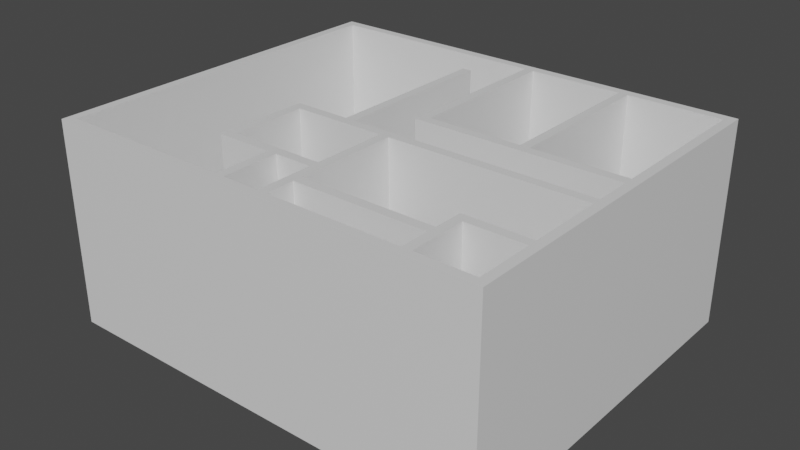 # Source: FloorPlan.blend  (saved by Blender 2.83.19; exported with 4.5.12 LTS)
import bpy
from mathutils import Matrix  # noqa: F401  (used for matrix-valued properties, if any)

bpy.ops.wm.read_factory_settings(use_empty=True)
scene = bpy.context.scene
scene.name = 'Scene'

# ---- collections
col_collection = bpy.data.collections.new('Collection'); scene.collection.children.link(col_collection)

# ---- materials (node trees are filled in below, after node groups)
mat_material = bpy.data.materials.new('Material')
mat_material.alpha_threshold = 0.0
mat_material.use_transparent_shadow = False
mat_material.line_color = (0.0, 0.0, 0.0, 1.0)

# ---- material node trees
mat_material.use_nodes = True; mat_material.node_tree.nodes.clear()
_N = mat_material.node_tree.nodes; _L = mat_material.node_tree.links
n0 = _N.new('ShaderNodeOutputMaterial'); n0.name = 'Material Output'; n0.location = (300, 300)
n1 = _N.new('ShaderNodeBsdfPrincipled'); n1.name = 'Principled BSDF'; n1.location = (10, 300)
n1.distribution = 'GGX'
n1.subsurface_method = 'BURLEY'
n1.inputs[2].default_value = 0.4
n1.inputs[3].default_value = 1.45
n1.inputs[27].default_value = (0.0, 0.0, 0.0, 1.0)
n1.inputs[28].default_value = 1.0
_L.new(n1.outputs[0], n0.inputs[0])
n0.is_active_output = True

# ---- world
world_world = bpy.data.worlds.new('World'); scene.world = world_world
world_world.use_nodes = True; world_world.node_tree.nodes.clear()
_N = world_world.node_tree.nodes; _L = world_world.node_tree.links
n0 = _N.new('ShaderNodeOutputWorld'); n0.name = 'World Output'; n0.location = (300, 300)
n1 = _N.new('ShaderNodeBackground'); n1.name = 'Background'; n1.location = (10, 300)
n1.inputs[0].default_value = (0.05088, 0.05088, 0.05088, 1.0)
_L.new(n1.outputs[0], n0.inputs[0])
n0.is_active_output = True
world_world.color = (0.05088, 0.05088, 0.05088)
world_world.use_sun_shadow = False
world_world.sun_shadow_jitter_overblur = 0.0

# ---- meshes
me_cube = bpy.data.meshes.new('Cube')
me_cube.from_pydata([(1.0, 1.0, 1.0), (1.0, 1.0, -1.0), (1.0, -1.0, 1.0), (1.0, -1.0, -1.0), (-1.0, 1.0, 1.0), (-1.0, 1.0, -1.0), (-1.0, -1.0, 1.0), (-1.0, -1.0, -1.0), (-0.9583, 1.0, -1.0), (-0.9583, -1.0, 1.0), (-0.9583, -1.0, -1.0), (-0.9583, 1.0, 1.0), (0.9583, -1.0, -1.0), (0.9583, 1.0, 1.0), (0.9583, 1.0, -1.0), (0.9583, -1.0, 1.0), (-1.0, 0.95, -1.0), (1.0, 0.95, 1.0), (-1.0, 0.95, 1.0), (1.0, 0.95, -1.0), (-0.9583, 0.95, -1.0), (-0.9583, 0.95, 1.0), (0.9583, 0.95, 1.0), (0.9583, 0.95, -1.0), (-1.0, -0.9532, -1.0), (1.0, -0.9532, 1.0), (-0.9583, -0.9532, -1.0), (-0.9583, -0.9532, 1.0), (0.9583, -0.9532, 1.0), (0.9583, -0.9532, -1.0), (-1.0, -0.9532, 1.0), (1.0, -0.9532, -1.0), (0.7083, 1.0, -1.0), (0.7083, -1.0, 1.0), (0.7083, -1.0, -1.0), (0.7083, 1.0, 1.0), (0.7083, 0.95, -1.0), (0.7083, 0.95, 1.0), (0.7083, -0.9532, -1.0), (0.7083, -0.9532, 1.0), (0.6667, 1.0, -1.0), (0.6667, -1.0, 1.0), (0.6667, 0.95, -1.0), (0.6667, -0.9532, -1.0), (0.6667, -1.0, -1.0), (0.6667, 1.0, 1.0), (0.6667, 0.95, 1.0), (0.6667, -0.9532, 1.0), (-1.0, -0.65, 1.0), (1.0, -0.65, -1.0), (-1.0, -0.65, -1.0), (1.0, -0.65, 1.0), (-0.9583, -0.65, -1.0), (-0.9583, -0.65, 1.0), (0.9583, -0.65, 1.0), (0.9583, -0.65, -1.0), (0.7083, -0.65, 1.0), (0.7083, -0.65, -1.0), (0.6667, -0.65, -1.0), (0.6667, -0.65, 1.0), (-1.0, -0.6, 1.0), (1.0, -0.6, -1.0), (-1.0, -0.6, -1.0), (1.0, -0.6, 1.0), (-0.9583, -0.6, -1.0), (-0.9583, -0.6, 1.0), (0.9583, -0.6, 1.0), (0.9583, -0.6, -1.0), (0.7083, -0.6, 1.0), (0.7083, -0.6, -1.0), (0.6667, -0.6, -1.0), (0.6667, -0.6, 1.0), (-1.0, -0.2, 1.0), (1.0, -0.2, -1.0), (-1.0, -0.2, -1.0), (1.0, -0.2, 1.0), (-0.9583, -0.2, -1.0), (-0.9583, -0.2, 1.0), (0.9583, -0.2, 1.0), (0.9583, -0.2, -1.0), (0.7083, -0.2, 1.0), (0.7083, -0.2, -1.0), (0.6667, -0.2, -1.0), (0.6667, -0.2, 1.0), (-1.0, -0.15, 1.0), (1.0, -0.15, -1.0), (-1.0, -0.15, -1.0), (1.0, -0.15, 1.0), (-0.9583, -0.15, -1.0), (-0.9583, -0.15, 1.0), (0.9583, -0.15, 1.0), (0.9583, -0.15, -1.0), (0.7083, -0.15, 1.0), (0.7083, -0.15, -1.0), (0.6667, -0.15, -1.0), (0.6667, -0.15, 1.0), (-1.0, 0.05, 1.0), (1.0, 0.05, -1.0), (-1.0, 0.05, -1.0), (1.0, 0.05, 1.0), (-0.9583, 0.05, -1.0), (-0.9583, 0.05, 1.0), (0.9583, 0.05, 1.0), (0.9583, 0.05, -1.0), (0.7083, 0.05, 1.0), (0.7083, 0.05, -1.0), (0.6667, 0.05, -1.0), (0.6667, 0.05, 1.0), (-1.0, 0.1, 1.0), (1.0, 0.1, -1.0), (-1.0, 0.1, -1.0), (1.0, 0.1, 1.0), (-0.9583, 0.1, -1.0), (-0.9583, 0.1, 1.0), (0.9583, 0.1, 1.0), (0.9583, 0.1, -1.0), (0.7083, 0.1, 1.0), (0.7083, 0.1, -1.0), (0.6667, 0.1, -1.0), (0.6667, 0.1, 1.0), (0.5417, 1.0, -1.0), (0.5417, -1.0, 1.0), (0.5417, 0.95, -1.0), (0.5417, -0.9532, -1.0), (0.5417, -1.0, -1.0), (0.5417, 1.0, 1.0), (0.5417, 0.95, 1.0), (0.5417, -0.9532, 1.0), (0.5417, -0.65, -1.0), (0.5417, -0.65, 1.0), (0.5417, -0.6, 1.0), (0.5417, -0.6, -1.0), (0.5417, -0.2, -1.0), (0.5417, -0.2, 1.0), (0.5417, -0.15, 1.0), (0.5417, -0.15, -1.0), (0.5417, 0.05, -1.0), (0.5417, 0.05, 1.0), (0.5417, 0.1, 1.0), (0.5417, 0.1, -1.0), (0.5, 1.0, -1.0), (0.5, -1.0, 1.0), (0.5, 0.95, -1.0), (0.5, -0.9532, -1.0), (0.5, -0.65, -1.0), (0.5, -0.6, -1.0), (0.5, -0.2, -1.0), (0.5, -0.15, -1.0), (0.5, 0.05, -1.0), (0.5, 0.1, -1.0), (0.5, -1.0, -1.0), (0.5, 1.0, 1.0), (0.5, 0.95, 1.0), (0.5, -0.9532, 1.0), (0.5, -0.65, 1.0), (0.5, -0.6, 1.0), (0.5, -0.2, 1.0), (0.5, -0.15, 1.0), (0.5, 0.05, 1.0), (0.5, 0.1, 1.0), (0.08333, 1.0, -1.0), (0.08333, -1.0, 1.0), (0.08333, 0.95, -1.0), (0.08333, -0.9532, -1.0), (0.08333, -0.65, -1.0), (0.08333, -0.6, -1.0), (0.08333, -0.2, -1.0), (0.08333, -0.15, -1.0), (0.08333, 0.05, -1.0), (0.08333, 0.1, -1.0), (0.08333, -1.0, -1.0), (0.08333, 1.0, 1.0), (0.08333, 0.95, 1.0), (0.08333, -0.9532, 1.0), (0.08333, -0.65, 1.0), (0.08333, -0.6, 1.0), (0.08333, -0.2, 1.0), (0.08333, -0.15, 1.0), (0.08333, 0.05, 1.0), (0.08333, 0.1, 1.0), (0.04167, 1.0, -1.0), (0.04167, -1.0, 1.0), (0.04167, 0.95, -1.0), (0.04167, -0.9532, -1.0), (0.04167, -0.65, -1.0), (0.04167, -0.6, -1.0), (0.04167, -0.2, -1.0), (0.04167, -0.15, -1.0), (0.04167, 0.05, -1.0), (0.04167, 0.1, -1.0), (0.04167, -1.0, -1.0), (0.04167, 1.0, 1.0), (0.04167, 0.95, 1.0), (0.04167, -0.9532, 1.0), (0.04167, -0.65, 1.0), (0.04167, -0.6, 1.0), (0.04167, -0.2, 1.0), (0.04167, -0.15, 1.0), (0.04167, 0.05, 1.0), (0.04167, 0.1, 1.0), (-1.0, -0.8, -1.0), (1.0, -0.8, 1.0), (-0.9583, -0.8, -1.0), (-0.9583, -0.8, 1.0), (0.9583, -0.8, 1.0), (0.9583, -0.8, -1.0), (0.7083, -0.8, 1.0), (0.7083, -0.8, -1.0), (0.6667, -0.8, -1.0), (0.6667, -0.8, 1.0), (-1.0, -0.8, 1.0), (1.0, -0.8, -1.0), (0.5417, -0.8, -1.0), (0.5417, -0.8, 1.0), (0.5, -0.8, -1.0), (0.5, -0.8, 1.0), (0.08333, -0.8, -1.0), (0.08333, -0.8, 1.0), (0.04167, -0.8, -1.0), (0.04167, -0.8, 1.0), (-0.08333, 1.0, -1.0), (-0.08333, -1.0, 1.0), (-0.08333, 0.95, -1.0), (-0.08333, -0.9532, -1.0), (-0.08333, -0.65, -1.0), (-0.08333, -0.6, -1.0), (-0.08333, -0.2, -1.0), (-0.08333, -0.15, -1.0), (-0.08333, 0.05, -1.0), (-0.08333, 0.1, -1.0), (-0.08333, -1.0, -1.0), (-0.08333, 1.0, 1.0), (-0.08333, 0.95, 1.0), (-0.08333, -0.9532, 1.0), (-0.08333, -0.65, 1.0), (-0.08333, -0.6, 1.0), (-0.08333, -0.2, 1.0), (-0.08333, -0.15, 1.0), (-0.08333, 0.05, 1.0), (-0.08333, 0.1, 1.0), (-0.08333, -0.8, -1.0), (-0.08333, -0.8, 1.0), (-0.125, 1.0, -1.0), (-0.125, -1.0, 1.0), (-0.125, 0.95, -1.0), (-0.125, -0.9532, -1.0), (-0.125, -0.65, -1.0), (-0.125, -0.6, -1.0), (-0.125, -0.2, -1.0), (-0.125, -0.15, -1.0), (-0.125, 0.05, -1.0), (-0.125, 0.1, -1.0), (-0.125, -0.8, -1.0), (-0.125, -1.0, -1.0), (-0.125, 1.0, 1.0), (-0.125, 0.95, 1.0), (-0.125, -0.9532, 1.0), (-0.125, -0.65, 1.0), (-0.125, -0.6, 1.0), (-0.125, -0.2, 1.0), (-0.125, -0.15, 1.0), (-0.125, 0.05, 1.0), (-0.125, 0.1, 1.0), (-0.125, -0.8, 1.0), (-0.375, 1.0, -1.0), (-0.375, -1.0, 1.0), (-0.375, 0.95, -1.0), (-0.375, -0.9532, -1.0), (-0.375, -0.65, -1.0), (-0.375, -0.6, -1.0), (-0.375, -0.2, -1.0), (-0.375, -0.15, -1.0), (-0.375, 0.05, -1.0), (-0.375, 0.1, -1.0), (-0.375, -0.8, -1.0), (-0.375, -1.0, -1.0), (-0.375, 1.0, 1.0), (-0.375, 0.95, 1.0), (-0.375, -0.9532, 1.0), (-0.375, -0.65, 1.0), (-0.375, -0.6, 1.0), (-0.375, -0.2, 1.0), (-0.375, -0.15, 1.0), (-0.375, 0.05, 1.0), (-0.375, 0.1, 1.0), (-0.375, -0.8, 1.0), (-0.4167, 1.0, -1.0), (-0.4167, -1.0, 1.0), (-0.4167, 0.95, -1.0), (-0.4167, -0.9532, -1.0), (-0.4167, -0.65, -1.0), (-0.4167, -0.6, -1.0), (-0.4167, -0.2, -1.0), (-0.4167, -0.15, -1.0), (-0.4167, 0.05, -1.0), (-0.4167, 0.1, -1.0), (-0.4167, -0.8, -1.0), (-0.4167, -1.0, -1.0), (-0.4167, 1.0, 1.0), (-0.4167, 0.95, 1.0), (-0.4167, -0.9532, 1.0), (-0.4167, -0.65, 1.0), (-0.4167, -0.6, 1.0), (-0.4167, -0.2, 1.0), (-0.4167, -0.15, 1.0), (-0.4167, 0.05, 1.0), (-0.4167, 0.1, 1.0), (-0.4167, -0.8, 1.0), (-1.0, -0.7, 1.0), (1.0, -0.7, -1.0), (-1.0, -0.7, -1.0), (1.0, -0.7, 1.0), (-0.9583, -0.7, -1.0), (-0.9583, -0.7, 1.0), (0.9583, -0.7, 1.0), (0.9583, -0.7, -1.0), (0.7083, -0.7, 1.0), (0.7083, -0.7, -1.0), (0.6667, -0.7, -1.0), (0.6667, -0.7, 1.0), (0.5417, -0.7, -1.0), (0.5417, -0.7, 1.0), (0.5, -0.7, -1.0), (0.5, -0.7, 1.0), (0.08333, -0.7, -1.0), (0.08333, -0.7, 1.0), (0.04167, -0.7, -1.0), (0.04167, -0.7, 1.0), (-0.08333, -0.7, 1.0), (-0.08333, -0.7, -1.0), (-0.125, -0.7, -1.0), (-0.125, -0.7, 1.0), (-0.375, -0.7, -1.0), (-0.375, -0.7, 1.0), (-0.4167, -0.7, -1.0), (-0.4167, -0.7, 1.0), (-1.0, -0.75, -1.0), (1.0, -0.75, 1.0), (-0.9583, -0.75, -1.0), (-0.9583, -0.75, 1.0), (0.9583, -0.75, 1.0), (0.9583, -0.75, -1.0), (0.7083, -0.75, 1.0), (0.7083, -0.75, -1.0), (0.6667, -0.75, -1.0), (0.6667, -0.75, 1.0), (0.5417, -0.75, -1.0), (0.5417, -0.75, 1.0), (0.5, -0.75, -1.0), (0.5, -0.75, 1.0), (0.08333, -0.75, -1.0), (0.08333, -0.75, 1.0), (0.04167, -0.75, -1.0), (0.04167, -0.75, 1.0), (-0.08333, -0.75, 1.0), (-0.08333, -0.75, -1.0), (-0.125, -0.75, -1.0), (-0.125, -0.75, 1.0), (-0.375, -0.75, -1.0), (-0.375, -0.75, 1.0), (-0.4167, -0.75, -1.0), (-0.4167, -0.75, 1.0), (-1.0, -0.75, 1.0), (1.0, -0.75, -1.0), (-1.0, 0.75, 1.0), (1.0, 0.75, -1.0), (-1.0, 0.75, -1.0), (1.0, 0.75, 1.0), (-0.9583, 0.75, -1.0), (-0.9583, 0.75, 1.0), (0.9583, 0.75, 1.0), (0.9583, 0.75, -1.0), (0.7083, 0.75, 1.0), (0.7083, 0.75, -1.0), (0.6667, 0.75, -1.0), (0.6667, 0.75, 1.0), (0.5417, 0.75, -1.0), (0.5417, 0.75, 1.0), (0.5, 0.75, -1.0), (0.5, 0.75, 1.0), (0.08333, 0.75, -1.0), (0.08333, 0.75, 1.0), (0.04167, 0.75, -1.0), (0.04167, 0.75, 1.0), (-0.08333, 0.75, -1.0), (-0.08333, 0.75, 1.0), (-0.125, 0.75, -1.0), (-0.125, 0.75, 1.0), (-0.375, 0.75, -1.0), (-0.375, 0.75, 1.0), (-0.4167, 0.75, -1.0), (-0.4167, 0.75, 1.0), (-0.1667, -1.0, -1.0), (-0.1667, 1.0, 1.0), (-0.1667, 0.95, 1.0), (-0.1667, -0.9532, 1.0), (-0.1667, -0.65, 1.0), (-0.1667, -0.6, 1.0), (-0.1667, -0.2, 1.0), (-0.1667, -0.15, 1.0), (-0.1667, 0.05, 1.0), (-0.1667, 0.1, 1.0), (-0.1667, -0.8, 1.0), (-0.1667, 1.0, -1.0), (-0.1667, -1.0, 1.0), (-0.1667, 0.95, -1.0), (-0.1667, -0.9532, -1.0), (-0.1667, -0.65, -1.0), (-0.1667, -0.6, -1.0), (-0.1667, -0.2, -1.0), (-0.1667, -0.15, -1.0), (-0.1667, 0.05, -1.0), (-0.1667, 0.1, -1.0), (-0.1667, -0.8, -1.0), (-0.1667, -0.7, 1.0), (-0.1667, -0.7, -1.0), (-0.1667, -0.75, 1.0), (-0.1667, -0.75, -1.0), (-0.1667, 0.75, 1.0), (-0.1667, 0.75, -1.0), (-0.9583, -1.0, 21.0), (-1.0, -1.0, 21.0), (1.0, -0.9532, 21.0), (1.0, -1.0, 21.0), (-1.0, 0.95, 21.0), (-1.0, 1.0, 21.0), (0.9583, 1.0, 21.0), (1.0, 1.0, 21.0), (-0.4167, -1.0, 21.0), (-0.9583, 1.0, 21.0), (-0.9583, -0.9532, 21.0), (0.7083, 1.0, 21.0), (0.9583, -1.0, 21.0), (0.9583, -0.9532, 21.0), (1.0, 0.95, 21.0), (-1.0, 0.75, 21.0), (-0.9583, 0.95, 21.0), (0.9583, 0.95, 21.0), (0.7083, 0.95, 21.0), (1.0, -0.8, 21.0), (-0.9583, -0.8, 21.0), (0.9583, -0.8, 21.0), (-1.0, -0.9532, 21.0), (0.7083, -0.9532, 21.0), (0.7083, -1.0, 21.0), (0.6667, 1.0, 21.0), (0.6667, 0.95, 21.0), (0.6667, -0.9532, 21.0), (0.7083, -0.8, 21.0), (0.6667, -1.0, 21.0), (0.5417, 1.0, 21.0), (0.5417, 0.95, 21.0), (0.5417, -0.9532, 21.0), (0.6667, -0.8, 21.0), (-1.0, -0.7, 21.0), (-1.0, -0.65, 21.0), (1.0, -0.6, 21.0), (1.0, -0.65, 21.0), (-0.9583, -0.6, 21.0), (-0.9583, -0.65, 21.0), (0.9583, -0.6, 21.0), (0.9583, -0.65, 21.0), (0.7083, -0.6, 21.0), (0.7083, -0.65, 21.0), (0.6667, -0.6, 21.0), (0.6667, -0.65, 21.0), (-1.0, -0.6, 21.0), (1.0, -0.2, 21.0), (-0.9583, -0.2, 21.0), (0.9583, -0.2, 21.0), (-1.0, -0.2, 21.0), (1.0, -0.15, 21.0), (-0.9583, -0.15, 21.0), (0.9583, -0.15, 21.0), (0.7083, -0.15, 21.0), (0.7083, -0.2, 21.0), (0.6667, -0.15, 21.0), (0.6667, -0.2, 21.0), (0.5417, -0.2, 21.0), (-1.0, -0.15, 21.0), (1.0, 0.05, 21.0), (-0.9583, 0.05, 21.0), (0.9583, 0.05, 21.0), (0.5417, -0.15, 21.0), (-1.0, 0.05, 21.0), (1.0, 0.1, 21.0), (-0.9583, 0.1, 21.0), (0.9583, 0.1, 21.0), (0.7083, 0.1, 21.0), (0.7083, 0.05, 21.0), (0.6667, 0.1, 21.0), (0.6667, 0.05, 21.0), (0.5417, 0.05, 21.0), (-1.0, 0.1, 21.0), (1.0, 0.75, 21.0), (-0.9583, 0.75, 21.0), (0.9583, 0.75, 21.0), (0.5417, 0.1, 21.0), (0.5417, -1.0, 21.0), (0.5, 1.0, 21.0), (0.5, 0.95, 21.0), (0.5, -0.9532, 21.0), (0.5, -0.2, 21.0), (0.5, -0.15, 21.0), (0.5, 0.05, 21.0), (0.5, 0.1, 21.0), (0.5417, 0.75, 21.0), (0.5, -1.0, 21.0), (0.08333, 1.0, 21.0), (0.08333, 0.95, 21.0), (0.08333, -0.9532, 21.0), (0.08333, -0.2, 21.0), (0.08333, -0.15, 21.0), (0.08333, 0.05, 21.0), (0.08333, 0.1, 21.0), (0.5, 0.75, 21.0), (0.08333, -1.0, 21.0), (0.04167, 1.0, 21.0), (0.04167, 0.95, 21.0), (0.04167, -0.9532, 21.0), (0.04167, -0.65, 21.0), (0.08333, -0.65, 21.0), (0.04167, -0.6, 21.0), (0.08333, -0.6, 21.0), (0.04167, -0.2, 21.0), (0.04167, -0.15, 21.0), (0.04167, 0.05, 21.0), (0.04167, 0.1, 21.0), (0.08333, 0.75, 21.0), (0.08333, -0.8, 21.0), (0.04167, -1.0, 21.0), (-0.08333, 1.0, 21.0), (-0.08333, 0.95, 21.0), (-0.08333, -0.9532, 21.0), (-0.08333, -0.65, 21.0), (-0.08333, -0.6, 21.0), (-0.08333, -0.2, 21.0), (-0.08333, -0.15, 21.0), (0.04167, 0.75, 21.0), (0.04167, -0.8, 21.0), (1.0, -0.75, 21.0), (-0.9583, -0.75, 21.0), (0.9583, -0.75, 21.0), (0.7083, -0.75, 21.0), (0.6667, -0.75, 21.0), (-1.0, -0.8, 21.0), (0.5417, -0.75, 21.0), (0.5417, -0.8, 21.0), (0.5, -0.75, 21.0), (0.5, -0.8, 21.0), (0.08333, -0.75, 21.0), (0.04167, -0.75, 21.0), (-0.08333, -1.0, 21.0), (-0.125, 1.0, 21.0), (-0.125, 0.95, 21.0), (-0.125, -0.9532, 21.0), (-0.125, -0.65, 21.0), (-0.125, -0.6, 21.0), (-0.125, -0.2, 21.0), (-0.125, -0.15, 21.0), (-0.125, -1.0, 21.0), (-0.1667, 1.0, 21.0), (-0.1667, 0.95, 21.0), (-0.1667, -0.9532, 21.0), (-0.1667, -0.65, 21.0), (-0.1667, -0.6, 21.0), (-0.1667, -0.2, 21.0), (-0.1667, -0.15, 21.0), (-0.1667, 0.05, 21.0), (-0.125, 0.05, 21.0), (-0.1667, 0.1, 21.0), (-0.125, 0.1, 21.0), (-0.1667, -0.8, 21.0), (-0.125, -0.8, 21.0), (-0.125, -0.75, 21.0), (-0.125, 0.75, 21.0), (-0.1667, -1.0, 21.0), (-0.375, -1.0, 21.0), (-0.4167, 1.0, 21.0), (-0.375, 1.0, 21.0), (-0.4167, 0.95, 21.0), (-0.375, 0.95, 21.0), (-0.4167, -0.9532, 21.0), (-0.375, -0.9532, 21.0), (-0.4167, -0.65, 21.0), (-0.375, -0.65, 21.0), (-0.4167, -0.6, 21.0), (-0.375, -0.6, 21.0), (-0.4167, -0.2, 21.0), (-0.375, -0.2, 21.0), (-0.4167, -0.15, 21.0), (-0.375, -0.15, 21.0), (-1.0, -0.75, 21.0), (1.0, -0.7, 21.0), (-0.9583, -0.7, 21.0), (0.9583, -0.7, 21.0), (0.7083, -0.7, 21.0), (0.6667, -0.7, 21.0), (0.08333, -0.7, 21.0), (0.04167, -0.7, 21.0), (-0.125, -0.7, 21.0), (-0.1667, -0.7, 21.0), (-0.1667, -0.75, 21.0), (-0.1667, 0.75, 21.0)], [], [(181, 161, 516, 530), (10, 9, 6, 7), (16, 18, 4, 5), (29, 31, 3, 12), (31, 25, 2, 3), (14, 13, 0, 1), (5, 4, 11, 8), (24, 26, 10, 7), (297, 287, 9, 10), (204, 28, 433, 441), (280, 281, 589, 587), (3, 2, 15, 12), (32, 35, 13, 14), (38, 29, 12, 34), (32, 14, 23, 36), (158, 137, 492, 504), (27, 203, 440, 430), (5, 8, 20, 16), (1, 0, 17, 19), (14, 1, 19, 23), (366, 364, 18, 16), (308, 362, 592, 454), (7, 6, 30, 24), (207, 205, 29, 38), (210, 30, 442, 545), (307, 203, 27, 300), (200, 202, 26, 24), (211, 201, 25, 31), (205, 211, 31, 29), (402, 395, 563, 572), (204, 206, 39, 28), (208, 207, 38, 43), (107, 104, 489, 491), (40, 32, 36, 42), (43, 38, 34, 44), (40, 45, 35, 32), (53, 65, 458, 459), (12, 15, 33, 34), (120, 125, 45, 40), (123, 43, 44, 124), (120, 40, 42, 122), (212, 208, 43, 123), (25, 201, 439, 422), (134, 157, 503, 483), (173, 217, 529, 510), (34, 33, 41, 44), (51, 63, 456, 457), (131, 70, 58, 128), (70, 69, 57, 58), (156, 133, 478, 502), (174, 175, 523, 521), (67, 61, 49, 55), (61, 63, 51, 49), (62, 64, 52, 50), (302, 65, 53, 301), (77, 89, 472, 468), (69, 67, 55, 57), (310, 308, 48, 50), (81, 79, 67, 69), (206, 342, 543, 448), (303, 77, 65, 302), (74, 76, 64, 62), (73, 75, 63, 61), (79, 73, 61, 67), (396, 414, 601, 564), (78, 80, 68, 66), (82, 81, 69, 70), (132, 82, 70, 131), (80, 83, 71, 68), (50, 48, 60, 62), (237, 260, 559, 537), (135, 94, 82, 132), (94, 93, 81, 82), (175, 176, 511, 523), (302, 301, 584, 586), (91, 85, 73, 79), (85, 87, 75, 73), (86, 88, 76, 74), (304, 89, 77, 303), (259, 236, 536, 558), (93, 91, 79, 81), (62, 60, 72, 74), (105, 103, 91, 93), (48, 308, 454, 455), (305, 101, 89, 304), (98, 100, 88, 86), (97, 99, 87, 85), (103, 97, 85, 91), (303, 302, 586, 588), (102, 104, 92, 90), (106, 105, 93, 94), (136, 106, 94, 135), (104, 107, 95, 92), (74, 72, 84, 86), (75, 87, 471, 467), (139, 118, 106, 136), (118, 117, 105, 106), (340, 204, 441, 542), (414, 416, 602, 601), (115, 109, 97, 103), (109, 111, 99, 97), (110, 112, 100, 98), (306, 113, 101, 305), (235, 258, 557, 535), (117, 115, 103, 105), (86, 84, 96, 98), (373, 371, 115, 117), (304, 303, 588, 590), (391, 369, 113, 306), (366, 368, 112, 110), (365, 367, 111, 109), (371, 365, 109, 115), (203, 339, 541, 440), (370, 372, 116, 114), (374, 373, 117, 118), (376, 374, 118, 139), (372, 375, 119, 116), (98, 96, 108, 110), (378, 376, 139, 149), (375, 377, 138, 119), (101, 113, 486, 481), (149, 139, 136, 148), (148, 136, 135, 147), (107, 137, 134, 95), (257, 234, 534, 556), (147, 135, 132, 146), (146, 132, 131, 145), (83, 133, 130, 71), (71, 130, 129, 59), (145, 131, 128, 144), (214, 212, 123, 143), (140, 120, 122, 142), (143, 123, 124, 150), (140, 151, 125, 120), (209, 213, 127, 47), (159, 179, 514, 505), (37, 22, 437, 438), (44, 41, 121, 124), (160, 171, 151, 140), (163, 143, 150, 170), (160, 140, 142, 162), (216, 214, 143, 163), (165, 145, 144, 164), (166, 146, 145, 165), (167, 147, 146, 166), (168, 148, 147, 167), (169, 149, 148, 168), (380, 378, 149, 169), (233, 256, 555, 533), (179, 381, 528, 514), (137, 158, 157, 134), (127, 153, 501, 452), (133, 156, 155, 130), (130, 155, 154, 129), (213, 215, 153, 127), (201, 337, 540, 439), (72, 60, 466, 470), (124, 121, 141, 150), (382, 380, 169, 189), (189, 169, 168, 188), (188, 168, 167, 187), (187, 167, 166, 186), (186, 166, 165, 185), (185, 165, 164, 184), (218, 216, 163, 183), (180, 160, 162, 182), (183, 163, 170, 190), (180, 191, 171, 160), (379, 381, 179, 159), (178, 158, 504, 513), (158, 178, 177, 157), (99, 111, 485, 480), (156, 176, 175, 155), (155, 175, 174, 154), (215, 217, 173, 153), (255, 232, 532, 554), (209, 47, 447, 453), (150, 141, 161, 170), (220, 231, 191, 180), (223, 183, 190, 230), (220, 180, 182, 222), (240, 218, 183, 223), (225, 185, 184, 224), (226, 186, 185, 225), (227, 187, 186, 226), (228, 188, 187, 227), (229, 189, 188, 228), (384, 382, 189, 229), (157, 177, 512, 503), (231, 254, 553, 531), (178, 198, 197, 177), (125, 151, 499, 450), (68, 71, 464, 462), (176, 156, 502, 511), (398, 259, 558, 566), (387, 418, 603, 575), (96, 84, 479, 484), (170, 161, 181, 190), (258, 397, 565, 557), (355, 352, 218, 240), (219, 193, 519, 539), (352, 350, 216, 218), (66, 68, 462, 460), (350, 348, 214, 216), (153, 173, 510, 501), (348, 346, 212, 214), (24, 30, 210, 200), (92, 95, 476, 474), (346, 344, 208, 212), (344, 343, 207, 208), (340, 342, 206, 204), (47, 127, 452, 447), (341, 363, 211, 205), (363, 337, 201, 211), (336, 338, 202, 200), (361, 339, 203, 307), (121, 41, 449, 498), (343, 341, 205, 207), (353, 354, 241, 219), (356, 355, 240, 252), (386, 384, 229, 251), (251, 229, 228, 250), (250, 228, 227, 249), (249, 227, 226, 248), (248, 226, 225, 247), (247, 225, 224, 246), (252, 240, 223, 245), (242, 220, 222, 244), (245, 223, 230, 253), (242, 254, 231, 220), (383, 385, 239, 199), (199, 239, 238, 198), (198, 238, 237, 197), (172, 152, 500, 509), (196, 236, 235, 195), (126, 46, 446, 451), (219, 241, 233, 193), (394, 255, 554, 562), (196, 195, 522, 524), (190, 181, 221, 230), (403, 393, 254, 242), (406, 245, 253, 392), (403, 242, 244, 405), (413, 252, 245, 406), (408, 247, 246, 407), (409, 248, 247, 408), (410, 249, 248, 409), (411, 250, 249, 410), (412, 251, 250, 411), (419, 386, 251, 412), (417, 356, 252, 413), (354, 357, 263, 241), (385, 387, 262, 239), (239, 262, 261, 238), (238, 261, 260, 237), (151, 171, 508, 499), (236, 259, 258, 235), (18, 364, 435, 424), (241, 263, 256, 233), (45, 125, 450, 445), (254, 393, 561, 553), (230, 221, 243, 253), (360, 358, 274, 296), (390, 388, 273, 295), (295, 273, 272, 294), (294, 272, 271, 293), (293, 271, 270, 292), (292, 270, 269, 291), (291, 269, 268, 290), (296, 274, 267, 289), (286, 264, 266, 288), (289, 267, 275, 297), (286, 298, 276, 264), (416, 359, 285, 402), (418, 389, 284, 401), (401, 284, 283, 400), (400, 283, 282, 399), (17, 0, 427, 434), (398, 281, 280, 397), (90, 92, 474, 473), (402, 285, 278, 395), (116, 119, 490, 488), (282, 304, 590, 591), (392, 404, 265, 275), (8, 11, 298, 286), (26, 289, 297, 10), (8, 286, 288, 20), (202, 296, 289, 26), (64, 291, 290, 52), (76, 292, 291, 64), (88, 293, 292, 76), (100, 294, 293, 88), (112, 295, 294, 100), (368, 390, 295, 112), (338, 360, 296, 202), (359, 361, 307, 285), (389, 391, 306, 284), (284, 306, 305, 283), (283, 305, 304, 282), (199, 198, 526, 527), (383, 199, 527, 538), (221, 181, 530, 552), (285, 307, 300, 278), (362, 210, 545, 592), (41, 33, 444, 449), (275, 265, 287, 297), (279, 301, 335, 333), (52, 290, 334, 312), (396, 279, 333, 414), (290, 268, 332, 334), (234, 257, 331, 328), (407, 246, 330, 415), (246, 224, 329, 330), (194, 234, 328, 327), (57, 55, 315, 317), (198, 178, 513, 526), (301, 53, 313, 335), (50, 52, 312, 310), (49, 51, 311, 309), (55, 49, 309, 315), (114, 116, 488, 487), (54, 56, 316, 314), (58, 57, 317, 318), (128, 58, 318, 320), (301, 279, 585, 584), (144, 128, 320, 322), (59, 129, 321, 319), (164, 144, 322, 324), (129, 154, 323, 321), (184, 164, 324, 326), (154, 174, 325, 323), (224, 184, 326, 329), (177, 197, 525, 512), (336, 362, 308, 310), (200, 210, 362, 336), (333, 335, 361, 359), (312, 334, 360, 338), (414, 333, 359, 416), (334, 332, 358, 360), (328, 331, 357, 354), (415, 330, 356, 417), (330, 329, 355, 356), (327, 328, 354, 353), (317, 315, 341, 343), (278, 300, 582, 583), (335, 313, 339, 361), (310, 312, 338, 336), (309, 311, 337, 363), (315, 309, 363, 341), (95, 134, 483, 476), (314, 316, 342, 340), (318, 317, 343, 344), (320, 318, 344, 346), (192, 383, 538, 518), (322, 320, 346, 348), (319, 321, 347, 345), (324, 322, 348, 350), (321, 323, 349, 347), (326, 324, 350, 352), (323, 325, 351, 349), (329, 326, 352, 355), (15, 2, 423, 432), (277, 299, 391, 389), (20, 288, 390, 368), (394, 277, 389, 418), (288, 266, 388, 390), (232, 255, 387, 385), (405, 244, 386, 419), (192, 232, 385, 383), (244, 222, 384, 386), (299, 277, 581, 580), (222, 182, 382, 384), (152, 172, 381, 379), (182, 162, 380, 382), (276, 298, 578, 579), (162, 142, 378, 380), (46, 126, 377, 375), (142, 122, 376, 378), (37, 46, 375, 372), (122, 42, 374, 376), (42, 36, 373, 374), (22, 37, 372, 370), (381, 172, 509, 528), (23, 19, 365, 371), (19, 17, 367, 365), (16, 20, 368, 366), (299, 21, 369, 391), (13, 35, 431, 426), (36, 23, 371, 373), (110, 108, 364, 366), (266, 405, 419, 388), (255, 394, 418, 387), (332, 415, 417, 358), (404, 243, 560, 576), (268, 407, 415, 332), (357, 331, 600, 574), (253, 243, 404, 392), (119, 138, 497, 490), (141, 121, 498, 507), (152, 379, 515, 500), (78, 66, 460, 469), (259, 398, 397, 258), (171, 191, 517, 508), (243, 221, 552, 560), (65, 77, 468, 458), (331, 257, 556, 600), (377, 126, 451, 506), (358, 417, 413, 274), (388, 419, 412, 273), (273, 412, 411, 272), (272, 411, 410, 271), (271, 410, 409, 270), (270, 409, 408, 269), (269, 408, 407, 268), (274, 413, 406, 267), (264, 403, 405, 266), (267, 406, 392, 275), (264, 276, 393, 403), (430, 442, 421, 420), (582, 430, 420, 428), (422, 433, 432, 423), (427, 426, 437, 434), (578, 429, 436, 580), (429, 425, 424, 436), (439, 441, 433, 422), (440, 545, 442, 430), (426, 431, 438, 437), (433, 443, 444, 432), (448, 453, 447, 443), (431, 445, 446, 438), (443, 447, 449, 444), (462, 464, 465, 463), (460, 462, 463, 461), (458, 466, 455, 459), (456, 460, 461, 457), (467, 469, 460, 456), (468, 470, 466, 458), (474, 476, 477, 475), (473, 474, 475, 469), (472, 479, 470, 468), (471, 473, 469, 467), (480, 482, 473, 471), (481, 484, 479, 472), (488, 490, 491, 489), (487, 488, 489, 482), (486, 493, 484, 481), (485, 487, 482, 480), (494, 496, 487, 485), (495, 435, 493, 486), (490, 497, 492, 491), (476, 483, 478, 477), (445, 450, 451, 446), (447, 452, 498, 449), (506, 515, 505, 497), (497, 505, 504, 492), (483, 503, 502, 478), (450, 499, 500, 451), (452, 501, 507, 498), (505, 514, 513, 504), (503, 512, 511, 502), (499, 508, 509, 500), (501, 510, 516, 507), (528, 538, 527, 514), (514, 527, 526, 513), (512, 525, 524, 511), (511, 524, 522, 523), (523, 522, 520, 521), (529, 539, 519, 510), (508, 517, 518, 509), (510, 519, 530, 516), (550, 551, 539, 529), (548, 550, 529, 549), (546, 548, 549, 547), (544, 546, 547, 453), (543, 544, 453, 448), (541, 592, 545, 440), (540, 542, 441, 439), (525, 537, 536, 524), (522, 535, 534, 520), (517, 531, 532, 518), (519, 533, 552, 530), (537, 559, 558, 536), (535, 557, 556, 534), (531, 553, 554, 532), (533, 555, 560, 552), (567, 591, 589, 566), (565, 587, 585, 564), (561, 579, 581, 562), (563, 583, 577, 576), (591, 590, 588, 589), (589, 588, 586, 587), (587, 586, 584, 585), (579, 578, 580, 581), (583, 582, 428, 577), (457, 461, 595, 593), (459, 455, 454, 594), (463, 465, 597, 596), (521, 520, 599, 598), (593, 595, 542, 540), (594, 454, 592, 541), (596, 597, 544, 543), (598, 599, 551, 550), (509, 518, 538, 528), (451, 500, 515, 506), (436, 424, 435, 495), (434, 437, 496, 494), (600, 601, 602, 574), (556, 564, 601, 600), (555, 563, 576, 560), (553, 561, 562, 554), (573, 572, 563, 555), (557, 565, 564, 556), (559, 567, 566, 558), (569, 568, 567, 559), (571, 570, 568, 569), (575, 603, 570, 571), (574, 602, 572, 573), (345, 347, 546, 544), (104, 102, 482, 489), (379, 159, 505, 515), (83, 80, 475, 477), (311, 51, 457, 593), (400, 399, 567, 568), (30, 6, 421, 442), (263, 357, 574, 573), (347, 349, 548, 546), (401, 400, 568, 570), (262, 387, 575, 571), (138, 377, 506, 497), (313, 53, 459, 594), (71, 59, 465, 464), (418, 401, 570, 603), (337, 311, 593, 540), (80, 78, 469, 475), (261, 262, 571, 569), (54, 314, 595, 461), (349, 351, 550, 548), (416, 402, 572, 602), (260, 261, 569, 559), (137, 107, 491, 492), (339, 313, 594, 541), (316, 56, 463, 596), (287, 265, 577, 428), (28, 39, 443, 433), (314, 340, 542, 595), (353, 219, 539, 551), (56, 54, 461, 463), (364, 108, 493, 435), (342, 316, 596, 543), (133, 83, 477, 478), (256, 263, 573, 555), (6, 9, 420, 421), (59, 319, 597, 465), (108, 96, 484, 493), (217, 215, 549, 529), (2, 25, 422, 423), (191, 231, 531, 517), (367, 17, 434, 494), (232, 192, 518, 532), (161, 141, 507, 516), (319, 345, 544, 597), (215, 213, 547, 549), (4, 18, 424, 425), (193, 233, 533, 519), (369, 21, 436, 495), (111, 367, 494, 485), (33, 15, 432, 444), (84, 72, 470, 479), (393, 276, 579, 561), (0, 13, 426, 427), (234, 194, 520, 534), (22, 370, 496, 437), (213, 209, 453, 547), (277, 394, 562, 581), (265, 404, 576, 577), (195, 235, 535, 522), (113, 369, 495, 486), (35, 45, 445, 431), (395, 278, 583, 563), (325, 174, 521, 598), (236, 196, 524, 536), (370, 114, 487, 496), (87, 99, 480, 471), (279, 396, 564, 585), (9, 287, 428, 420), (60, 48, 455, 466), (197, 237, 537, 525), (46, 37, 438, 446), (397, 280, 587, 565), (194, 327, 599, 520), (298, 11, 429, 578), (351, 325, 598, 550), (89, 101, 481, 472), (281, 398, 566, 589), (11, 4, 425, 429), (21, 299, 580, 436), (102, 90, 473, 482), (399, 282, 591, 567), (63, 75, 467, 456), (300, 27, 430, 582), (39, 206, 448, 443), (327, 353, 551, 599)])
_uv = me_cube.uv_layers.new(name='UVMap')
_uv.uv.foreach_set('vector', [0.625, 0.874, 0.625, 0.873, 0.625, 0.873, 0.625, 0.874, 0.375, 0.875, 0.625, 0.875, 0.625, 1.0, 0.375, 1.0, 0.375, 0.125, 0.625, 0.125, 0.625, 0.25, 0.375, 0.25, 0.3125, 0.6879, 0.375, 0.6879, 0.375, 0.75, 0.3125, 0.75, 0.375, 0.6879, 0.625, 0.6879, 0.625, 0.75, 0.375, 0.75, 0.375, 0.4375, 0.625, 0.4375, 0.625, 0.5, 0.375, 0.5, 0.375, 0.25, 0.625, 0.25, 0.625, 0.375, 0.375, 0.375, 0.125, 0.6879, 0.25, 0.6879, 0.25, 0.75, 0.125, 0.75, 0.375, 0.8749, 0.625, 0.8749, 0.625, 0.875, 0.375, 0.875, 0.6875, 0.6722, 0.6875, 0.6879, 0.6875, 0.6879, 0.6875, 0.6722, 0.7499, 0.6407, 0.7499, 0.6329, 0.7499, 0.6329, 0.7499, 0.6407, 0.375, 0.75, 0.625, 0.75, 0.625, 0.8125, 0.375, 0.8125, 0.375, 0.4062, 0.625, 0.4062, 0.625, 0.4375, 0.375, 0.4375, 0.2812, 0.6879, 0.3125, 0.6879, 0.3125, 0.75, 0.2812, 0.75, 0.2812, 0.5, 0.3125, 0.5, 0.3125, 0.625, 0.2812, 0.625, 0.7461, 0.627, 0.7422, 0.627, 0.7422, 0.627, 0.7461, 0.627, 0.75, 0.6879, 0.75, 0.6722, 0.75, 0.6722, 0.75, 0.6879, 0.125, 0.5, 0.25, 0.5, 0.25, 0.625, 0.125, 0.625, 0.375, 0.5, 0.625, 0.5, 0.625, 0.625, 0.375, 0.625, 0.3125, 0.5, 0.375, 0.5, 0.375, 0.625, 0.3125, 0.625, 0.375, 0.1245, 0.625, 0.1245, 0.625, 0.125, 0.375, 0.125, 0.625, 0.08568, 0.625, 0.08175, 0.625, 0.08175, 0.625, 0.08568, 0.375, 0.0, 0.625, 0.0, 0.625, 0.06209, 0.375, 0.06209, 0.2812, 0.6722, 0.3125, 0.6722, 0.3125, 0.6879, 0.2812, 0.6879, 0.625, 0.07782, 0.625, 0.06209, 0.625, 0.06209, 0.625, 0.07782, 0.7499, 0.6722, 0.75, 0.6722, 0.75, 0.6879, 0.7499, 0.6879, 0.125, 0.6722, 0.25, 0.6722, 0.25, 0.6879, 0.125, 0.6879, 0.375, 0.6722, 0.625, 0.6722, 0.625, 0.6879, 0.375, 0.6879, 0.3125, 0.6722, 0.375, 0.6722, 0.375, 0.6879, 0.3125, 0.6879, 0.7498, 0.6722, 0.7498, 0.6879, 0.7498, 0.6879, 0.7498, 0.6722, 0.6875, 0.6722, 0.7188, 0.6722, 0.7188, 0.6879, 0.6875, 0.6879, 0.2656, 0.6722, 0.2812, 0.6722, 0.2812, 0.6879, 0.2656, 0.6879, 0.7344, 0.627, 0.7188, 0.627, 0.7188, 0.627, 0.7344, 0.627, 0.2656, 0.5, 0.2812, 0.5, 0.2812, 0.625, 0.2656, 0.625, 0.2656, 0.6879, 0.2812, 0.6879, 0.2812, 0.75, 0.2656, 0.75, 0.375, 0.3906, 0.625, 0.3906, 0.625, 0.4062, 0.375, 0.4062, 0.75, 0.6565, 0.75, 0.6407, 0.75, 0.6407, 0.75, 0.6565, 0.375, 0.8125, 0.625, 0.8125, 0.625, 0.8438, 0.375, 0.8438, 0.375, 0.3828, 0.625, 0.3828, 0.625, 0.3906, 0.375, 0.3906, 0.2578, 0.6879, 0.2656, 0.6879, 0.2656, 0.75, 0.2578, 0.75, 0.2578, 0.5, 0.2656, 0.5, 0.2656, 0.625, 0.2578, 0.625, 0.2578, 0.6722, 0.2656, 0.6722, 0.2656, 0.6879, 0.2578, 0.6879, 0.625, 0.6879, 0.625, 0.6722, 0.625, 0.6722, 0.625, 0.6879, 0.7422, 0.6289, 0.7461, 0.6289, 0.7461, 0.6289, 0.7422, 0.6289, 0.748, 0.6879, 0.748, 0.6722, 0.748, 0.6722, 0.748, 0.6879, 0.375, 0.8438, 0.625, 0.8438, 0.625, 0.8594, 0.375, 0.8594, 0.625, 0.6565, 0.625, 0.6407, 0.625, 0.6407, 0.625, 0.6565, 0.2578, 0.6407, 0.2656, 0.6407, 0.2656, 0.6565, 0.2578, 0.6565, 0.2656, 0.6407, 0.2812, 0.6407, 0.2812, 0.6565, 0.2656, 0.6565, 0.7461, 0.6329, 0.7422, 0.6329, 0.7422, 0.6329, 0.7461, 0.6329, 0.748, 0.6565, 0.748, 0.6407, 0.748, 0.6407, 0.748, 0.6565, 0.3125, 0.6407, 0.375, 0.6407, 0.375, 0.6565, 0.3125, 0.6565, 0.375, 0.6407, 0.625, 0.6407, 0.625, 0.6565, 0.375, 0.6565, 0.125, 0.6407, 0.25, 0.6407, 0.25, 0.6565, 0.125, 0.6565, 0.7499, 0.6407, 0.75, 0.6407, 0.75, 0.6565, 0.7499, 0.6565, 0.75, 0.6329, 0.75, 0.6289, 0.75, 0.6289, 0.75, 0.6329, 0.2812, 0.6407, 0.3125, 0.6407, 0.3125, 0.6565, 0.2812, 0.6565, 0.375, 0.08568, 0.625, 0.08568, 0.625, 0.09355, 0.375, 0.09355, 0.2812, 0.6329, 0.3125, 0.6329, 0.3125, 0.6407, 0.2812, 0.6407, 0.7188, 0.6722, 0.7188, 0.6682, 0.7188, 0.6682, 0.7188, 0.6722, 0.7499, 0.6329, 0.75, 0.6329, 0.75, 0.6407, 0.7499, 0.6407, 0.125, 0.6329, 0.25, 0.6329, 0.25, 0.6407, 0.125, 0.6407, 0.375, 0.6329, 0.625, 0.6329, 0.625, 0.6407, 0.375, 0.6407, 0.3125, 0.6329, 0.375, 0.6329, 0.375, 0.6407, 0.3125, 0.6407, 0.7498, 0.6565, 0.7498, 0.6643, 0.7498, 0.6643, 0.7498, 0.6565, 0.6875, 0.6329, 0.7188, 0.6329, 0.7188, 0.6407, 0.6875, 0.6407, 0.2656, 0.6329, 0.2812, 0.6329, 0.2812, 0.6407, 0.2656, 0.6407, 0.2578, 0.6329, 0.2656, 0.6329, 0.2656, 0.6407, 0.2578, 0.6407, 0.7188, 0.6329, 0.7344, 0.6329, 0.7344, 0.6407, 0.7188, 0.6407, 0.375, 0.09355, 0.625, 0.09355, 0.625, 0.1093, 0.375, 0.1093, 0.7495, 0.6289, 0.7498, 0.6289, 0.7498, 0.6289, 0.7495, 0.6289, 0.2578, 0.6289, 0.2656, 0.6289, 0.2656, 0.6329, 0.2578, 0.6329, 0.2656, 0.6289, 0.2812, 0.6289, 0.2812, 0.6329, 0.2656, 0.6329, 0.748, 0.6407, 0.748, 0.6329, 0.748, 0.6329, 0.748, 0.6407, 0.7499, 0.6407, 0.7499, 0.6565, 0.7499, 0.6565, 0.7499, 0.6407, 0.3125, 0.6289, 0.375, 0.6289, 0.375, 0.6329, 0.3125, 0.6329, 0.375, 0.6289, 0.625, 0.6289, 0.625, 0.6329, 0.375, 0.6329, 0.125, 0.6289, 0.25, 0.6289, 0.25, 0.6329, 0.125, 0.6329, 0.7499, 0.6289, 0.75, 0.6289, 0.75, 0.6329, 0.7499, 0.6329, 0.7498, 0.6329, 0.7495, 0.6329, 0.7495, 0.6329, 0.7498, 0.6329, 0.2812, 0.6289, 0.3125, 0.6289, 0.3125, 0.6329, 0.2812, 0.6329, 0.375, 0.1093, 0.625, 0.1093, 0.625, 0.1171, 0.375, 0.1171, 0.2812, 0.627, 0.3125, 0.627, 0.3125, 0.6289, 0.2812, 0.6289, 0.625, 0.09355, 0.625, 0.08568, 0.625, 0.08568, 0.625, 0.09355, 0.7499, 0.627, 0.75, 0.627, 0.75, 0.6289, 0.7499, 0.6289, 0.125, 0.627, 0.25, 0.627, 0.25, 0.6289, 0.125, 0.6289, 0.375, 0.627, 0.625, 0.627, 0.625, 0.6289, 0.375, 0.6289, 0.3125, 0.627, 0.375, 0.627, 0.375, 0.6289, 0.3125, 0.6289, 0.7499, 0.6329, 0.7499, 0.6407, 0.7499, 0.6407, 0.7499, 0.6329, 0.6875, 0.627, 0.7188, 0.627, 0.7188, 0.6289, 0.6875, 0.6289, 0.2656, 0.627, 0.2812, 0.627, 0.2812, 0.6289, 0.2656, 0.6289, 0.2578, 0.627, 0.2656, 0.627, 0.2656, 0.6289, 0.2578, 0.6289, 0.7188, 0.627, 0.7344, 0.627, 0.7344, 0.6289, 0.7188, 0.6289, 0.375, 0.1171, 0.625, 0.1171, 0.625, 0.1211, 0.375, 0.1211, 0.625, 0.6329, 0.625, 0.6289, 0.625, 0.6289, 0.625, 0.6329, 0.2578, 0.626, 0.2656, 0.626, 0.2656, 0.627, 0.2578, 0.627, 0.2656, 0.626, 0.2812, 0.626, 0.2812, 0.627, 0.2656, 0.627, 0.6875, 0.6682, 0.6875, 0.6722, 0.6875, 0.6722, 0.6875, 0.6682, 0.7498, 0.6643, 0.7498, 0.6682, 0.7498, 0.6682, 0.7498, 0.6643, 0.3125, 0.626, 0.375, 0.626, 0.375, 0.627, 0.3125, 0.627, 0.375, 0.626, 0.625, 0.626, 0.625, 0.627, 0.375, 0.627, 0.125, 0.626, 0.25, 0.626, 0.25, 0.627, 0.125, 0.627, 0.7499, 0.626, 0.75, 0.626, 0.75, 0.627, 0.7499, 0.627, 0.7495, 0.6407, 0.7498, 0.6407, 0.7498, 0.6407, 0.7495, 0.6407, 0.2812, 0.626, 0.3125, 0.626, 0.3125, 0.627, 0.2812, 0.627, 0.375, 0.1211, 0.625, 0.1211, 0.625, 0.123, 0.375, 0.123, 0.2812, 0.6255, 0.3125, 0.6255, 0.3125, 0.626, 0.2812, 0.626, 0.7499, 0.6289, 0.7499, 0.6329, 0.7499, 0.6329, 0.7499, 0.6289, 0.7499, 0.6255, 0.75, 0.6255, 0.75, 0.626, 0.7499, 0.626, 0.125, 0.6255, 0.25, 0.6255, 0.25, 0.626, 0.125, 0.626, 0.375, 0.6255, 0.625, 0.6255, 0.625, 0.626, 0.375, 0.626, 0.3125, 0.6255, 0.375, 0.6255, 0.375, 0.626, 0.3125, 0.626, 0.75, 0.6722, 0.75, 0.6682, 0.75, 0.6682, 0.75, 0.6722, 0.6875, 0.6255, 0.7188, 0.6255, 0.7188, 0.626, 0.6875, 0.626, 0.2656, 0.6255, 0.2812, 0.6255, 0.2812, 0.626, 0.2656, 0.626, 0.2578, 0.6255, 0.2656, 0.6255, 0.2656, 0.626, 0.2578, 0.626, 0.7188, 0.6255, 0.7344, 0.6255, 0.7344, 0.626, 0.7188, 0.626, 0.375, 0.123, 0.625, 0.123, 0.625, 0.124, 0.375, 0.124, 0.2539, 0.6255, 0.2578, 0.6255, 0.2578, 0.626, 0.2539, 0.626, 0.7344, 0.6255, 0.7422, 0.6255, 0.7422, 0.626, 0.7344, 0.626, 0.75, 0.627, 0.75, 0.626, 0.75, 0.626, 0.75, 0.627, 0.2539, 0.626, 0.2578, 0.626, 0.2578, 0.627, 0.2539, 0.627, 0.2539, 0.627, 0.2578, 0.627, 0.2578, 0.6289, 0.2539, 0.6289, 0.7344, 0.627, 0.7422, 0.627, 0.7422, 0.6289, 0.7344, 0.6289, 0.7498, 0.6565, 0.7495, 0.6565, 0.7495, 0.6565, 0.7498, 0.6565, 0.2539, 0.6289, 0.2578, 0.6289, 0.2578, 0.6329, 0.2539, 0.6329, 0.2539, 0.6329, 0.2578, 0.6329, 0.2578, 0.6407, 0.2539, 0.6407, 0.7344, 0.6329, 0.7422, 0.6329, 0.7422, 0.6407, 0.7344, 0.6407, 0.7344, 0.6407, 0.7422, 0.6407, 0.7422, 0.6565, 0.7344, 0.6565, 0.2539, 0.6407, 0.2578, 0.6407, 0.2578, 0.6565, 0.2539, 0.6565, 0.2539, 0.6722, 0.2578, 0.6722, 0.2578, 0.6879, 0.2539, 0.6879, 0.2539, 0.5, 0.2578, 0.5, 0.2578, 0.625, 0.2539, 0.625, 0.2539, 0.6879, 0.2578, 0.6879, 0.2578, 0.75, 0.2539, 0.75, 0.375, 0.3789, 0.625, 0.3789, 0.625, 0.3828, 0.375, 0.3828, 0.7344, 0.6722, 0.7422, 0.6722, 0.7422, 0.6879, 0.7344, 0.6879, 0.7461, 0.626, 0.748, 0.626, 0.748, 0.626, 0.7461, 0.626, 0.7188, 0.625, 0.6875, 0.625, 0.6875, 0.625, 0.7188, 0.625, 0.375, 0.8594, 0.625, 0.8594, 0.625, 0.8672, 0.375, 0.8672, 0.375, 0.377, 0.625, 0.377, 0.625, 0.3789, 0.375, 0.3789, 0.252, 0.6879, 0.2539, 0.6879, 0.2539, 0.75, 0.252, 0.75, 0.252, 0.5, 0.2539, 0.5, 0.2539, 0.625, 0.252, 0.625, 0.252, 0.6722, 0.2539, 0.6722, 0.2539, 0.6879, 0.252, 0.6879, 0.252, 0.6407, 0.2539, 0.6407, 0.2539, 0.6565, 0.252, 0.6565, 0.252, 0.6329, 0.2539, 0.6329, 0.2539, 0.6407, 0.252, 0.6407, 0.252, 0.6289, 0.2539, 0.6289, 0.2539, 0.6329, 0.252, 0.6329, 0.252, 0.627, 0.2539, 0.627, 0.2539, 0.6289, 0.252, 0.6289, 0.252, 0.626, 0.2539, 0.626, 0.2539, 0.627, 0.252, 0.627, 0.252, 0.6255, 0.2539, 0.6255, 0.2539, 0.626, 0.252, 0.626, 0.7495, 0.6879, 0.7498, 0.6879, 0.7498, 0.6879, 0.7495, 0.6879, 0.748, 0.626, 0.748, 0.6255, 0.748, 0.6255, 0.748, 0.626, 0.7422, 0.627, 0.7461, 0.627, 0.7461, 0.6289, 0.7422, 0.6289, 0.7422, 0.6879, 0.7461, 0.6879, 0.7461, 0.6879, 0.7422, 0.6879, 0.7422, 0.6329, 0.7461, 0.6329, 0.7461, 0.6407, 0.7422, 0.6407, 0.7422, 0.6407, 0.7461, 0.6407, 0.7461, 0.6565, 0.7422, 0.6565, 0.7422, 0.6722, 0.7461, 0.6722, 0.7461, 0.6879, 0.7422, 0.6879, 0.625, 0.6722, 0.625, 0.6682, 0.625, 0.6682, 0.625, 0.6722, 0.625, 0.1171, 0.625, 0.1093, 0.625, 0.1093, 0.625, 0.1171, 0.375, 0.8672, 0.625, 0.8672, 0.625, 0.8711, 0.375, 0.8711, 0.251, 0.6255, 0.252, 0.6255, 0.252, 0.626, 0.251, 0.626, 0.251, 0.626, 0.252, 0.626, 0.252, 0.627, 0.251, 0.627, 0.251, 0.627, 0.252, 0.627, 0.252, 0.6289, 0.251, 0.6289, 0.251, 0.6289, 0.252, 0.6289, 0.252, 0.6329, 0.251, 0.6329, 0.251, 0.6329, 0.252, 0.6329, 0.252, 0.6407, 0.251, 0.6407, 0.251, 0.6407, 0.252, 0.6407, 0.252, 0.6565, 0.251, 0.6565, 0.251, 0.6722, 0.252, 0.6722, 0.252, 0.6879, 0.251, 0.6879, 0.251, 0.5, 0.252, 0.5, 0.252, 0.625, 0.251, 0.625, 0.251, 0.6879, 0.252, 0.6879, 0.252, 0.75, 0.251, 0.75, 0.375, 0.376, 0.625, 0.376, 0.625, 0.377, 0.375, 0.377, 0.7461, 0.6255, 0.748, 0.6255, 0.748, 0.626, 0.7461, 0.626, 0.748, 0.627, 0.7461, 0.627, 0.7461, 0.627, 0.748, 0.627, 0.7461, 0.627, 0.748, 0.627, 0.748, 0.6289, 0.7461, 0.6289, 0.625, 0.627, 0.625, 0.626, 0.625, 0.626, 0.625, 0.627, 0.7461, 0.6329, 0.748, 0.6329, 0.748, 0.6407, 0.7461, 0.6407, 0.7461, 0.6407, 0.748, 0.6407, 0.748, 0.6565, 0.7461, 0.6565, 0.7461, 0.6722, 0.748, 0.6722, 0.748, 0.6879, 0.7461, 0.6879, 0.7498, 0.625, 0.7495, 0.625, 0.7495, 0.625, 0.7498, 0.625, 0.7344, 0.6722, 0.7344, 0.6879, 0.7344, 0.6879, 0.7344, 0.6722, 0.375, 0.8711, 0.625, 0.8711, 0.625, 0.873, 0.375, 0.873, 0.375, 0.3755, 0.625, 0.3755, 0.625, 0.376, 0.375, 0.376, 0.2505, 0.6879, 0.251, 0.6879, 0.251, 0.75, 0.2505, 0.75, 0.2505, 0.5, 0.251, 0.5, 0.251, 0.625, 0.2505, 0.625, 0.2505, 0.6722, 0.251, 0.6722, 0.251, 0.6879, 0.2505, 0.6879, 0.2505, 0.6407, 0.251, 0.6407, 0.251, 0.6565, 0.2505, 0.6565, 0.2505, 0.6329, 0.251, 0.6329, 0.251, 0.6407, 0.2505, 0.6407, 0.2505, 0.6289, 0.251, 0.6289, 0.251, 0.6329, 0.2505, 0.6329, 0.2505, 0.627, 0.251, 0.627, 0.251, 0.6289, 0.2505, 0.6289, 0.2505, 0.626, 0.251, 0.626, 0.251, 0.627, 0.2505, 0.627, 0.2505, 0.6255, 0.251, 0.6255, 0.251, 0.626, 0.2505, 0.626, 0.7461, 0.6289, 0.748, 0.6289, 0.748, 0.6289, 0.7461, 0.6289, 0.625, 0.3755, 0.625, 0.3752, 0.625, 0.3752, 0.625, 0.3755, 0.748, 0.627, 0.749, 0.627, 0.749, 0.6289, 0.748, 0.6289, 0.625, 0.3828, 0.625, 0.3789, 0.625, 0.3789, 0.625, 0.3828, 0.7188, 0.6407, 0.7344, 0.6407, 0.7344, 0.6407, 0.7188, 0.6407, 0.748, 0.6329, 0.7461, 0.6329, 0.7461, 0.6329, 0.748, 0.6329, 0.7498, 0.6329, 0.7498, 0.6329, 0.7498, 0.6329, 0.7498, 0.6329, 0.7498, 0.6255, 0.7498, 0.6255, 0.7498, 0.6255, 0.7498, 0.6255, 0.625, 0.123, 0.625, 0.1211, 0.625, 0.1211, 0.625, 0.123, 0.375, 0.873, 0.625, 0.873, 0.625, 0.874, 0.375, 0.874, 0.7498, 0.6407, 0.7498, 0.6407, 0.7498, 0.6407, 0.7498, 0.6407, 0.2505, 0.6682, 0.251, 0.6682, 0.251, 0.6722, 0.2505, 0.6722, 0.749, 0.6722, 0.749, 0.6879, 0.749, 0.6879, 0.749, 0.6722, 0.251, 0.6682, 0.252, 0.6682, 0.252, 0.6722, 0.251, 0.6722, 0.6875, 0.6407, 0.7188, 0.6407, 0.7188, 0.6407, 0.6875, 0.6407, 0.252, 0.6682, 0.2539, 0.6682, 0.2539, 0.6722, 0.252, 0.6722, 0.7461, 0.6879, 0.748, 0.6879, 0.748, 0.6879, 0.7461, 0.6879, 0.2539, 0.6682, 0.2578, 0.6682, 0.2578, 0.6722, 0.2539, 0.6722, 0.375, 0.06209, 0.625, 0.06209, 0.625, 0.07782, 0.375, 0.07782, 0.7188, 0.6289, 0.7344, 0.6289, 0.7344, 0.6289, 0.7188, 0.6289, 0.2578, 0.6682, 0.2656, 0.6682, 0.2656, 0.6722, 0.2578, 0.6722, 0.2656, 0.6682, 0.2812, 0.6682, 0.2812, 0.6722, 0.2656, 0.6722, 0.6875, 0.6682, 0.7188, 0.6682, 0.7188, 0.6722, 0.6875, 0.6722, 0.7344, 0.6879, 0.7422, 0.6879, 0.7422, 0.6879, 0.7344, 0.6879, 0.3125, 0.6682, 0.375, 0.6682, 0.375, 0.6722, 0.3125, 0.6722, 0.375, 0.6682, 0.625, 0.6682, 0.625, 0.6722, 0.375, 0.6722, 0.125, 0.6682, 0.25, 0.6682, 0.25, 0.6722, 0.125, 0.6722, 0.7499, 0.6682, 0.75, 0.6682, 0.75, 0.6722, 0.7499, 0.6722, 0.625, 0.8672, 0.625, 0.8594, 0.625, 0.8594, 0.625, 0.8672, 0.2812, 0.6682, 0.3125, 0.6682, 0.3125, 0.6722, 0.2812, 0.6722, 0.749, 0.6682, 0.7495, 0.6682, 0.7495, 0.6722, 0.749, 0.6722, 0.2502, 0.6682, 0.2505, 0.6682, 0.2505, 0.6722, 0.2502, 0.6722, 0.2502, 0.6255, 0.2505, 0.6255, 0.2505, 0.626, 0.2502, 0.626, 0.2502, 0.626, 0.2505, 0.626, 0.2505, 0.627, 0.2502, 0.627, 0.2502, 0.627, 0.2505, 0.627, 0.2505, 0.6289, 0.2502, 0.6289, 0.2502, 0.6289, 0.2505, 0.6289, 0.2505, 0.6329, 0.2502, 0.6329, 0.2502, 0.6329, 0.2505, 0.6329, 0.2505, 0.6407, 0.2502, 0.6407, 0.2502, 0.6407, 0.2505, 0.6407, 0.2505, 0.6565, 0.2502, 0.6565, 0.2502, 0.6722, 0.2505, 0.6722, 0.2505, 0.6879, 0.2502, 0.6879, 0.2502, 0.5, 0.2505, 0.5, 0.2505, 0.625, 0.2502, 0.625, 0.2502, 0.6879, 0.2505, 0.6879, 0.2505, 0.75, 0.2502, 0.75, 0.375, 0.3752, 0.625, 0.3752, 0.625, 0.3755, 0.375, 0.3755, 0.749, 0.6255, 0.7495, 0.6255, 0.7495, 0.626, 0.749, 0.626, 0.749, 0.626, 0.7495, 0.626, 0.7495, 0.627, 0.749, 0.627, 0.749, 0.627, 0.7495, 0.627, 0.7495, 0.6289, 0.749, 0.6289, 0.748, 0.625, 0.7461, 0.625, 0.7461, 0.625, 0.748, 0.625, 0.749, 0.6329, 0.7495, 0.6329, 0.7495, 0.6407, 0.749, 0.6407, 0.7422, 0.625, 0.7344, 0.625, 0.7344, 0.625, 0.7422, 0.625, 0.749, 0.6722, 0.7495, 0.6722, 0.7495, 0.6879, 0.749, 0.6879, 0.7498, 0.625, 0.7498, 0.625, 0.7498, 0.625, 0.7498, 0.625, 0.749, 0.6329, 0.749, 0.6407, 0.749, 0.6407, 0.749, 0.6329, 0.375, 0.874, 0.625, 0.874, 0.625, 0.8745, 0.375, 0.8745, 0.375, 0.3752, 0.625, 0.3752, 0.625, 0.3752, 0.375, 0.3752, 0.2502, 0.6879, 0.2502, 0.6879, 0.2502, 0.75, 0.2502, 0.75, 0.2502, 0.5, 0.2502, 0.5, 0.2502, 0.625, 0.2502, 0.625, 0.2502, 0.6722, 0.2502, 0.6722, 0.2502, 0.6879, 0.2502, 0.6879, 0.2502, 0.6407, 0.2502, 0.6407, 0.2502, 0.6565, 0.2502, 0.6565, 0.2502, 0.6329, 0.2502, 0.6329, 0.2502, 0.6407, 0.2502, 0.6407, 0.2502, 0.6289, 0.2502, 0.6289, 0.2502, 0.6329, 0.2502, 0.6329, 0.2502, 0.627, 0.2502, 0.627, 0.2502, 0.6289, 0.2502, 0.6289, 0.2502, 0.626, 0.2502, 0.626, 0.2502, 0.627, 0.2502, 0.627, 0.2502, 0.6255, 0.2502, 0.6255, 0.2502, 0.626, 0.2502, 0.626, 0.2502, 0.6682, 0.2502, 0.6682, 0.2502, 0.6722, 0.2502, 0.6722, 0.7495, 0.6682, 0.7498, 0.6682, 0.7498, 0.6722, 0.7495, 0.6722, 0.7495, 0.6255, 0.7498, 0.6255, 0.7498, 0.626, 0.7495, 0.626, 0.7495, 0.626, 0.7498, 0.626, 0.7498, 0.627, 0.7495, 0.627, 0.7495, 0.627, 0.7498, 0.627, 0.7498, 0.6289, 0.7495, 0.6289, 0.625, 0.3789, 0.625, 0.377, 0.625, 0.377, 0.625, 0.3789, 0.7495, 0.6329, 0.7498, 0.6329, 0.7498, 0.6407, 0.7495, 0.6407, 0.625, 0.125, 0.625, 0.1245, 0.625, 0.1245, 0.625, 0.125, 0.7495, 0.6722, 0.7498, 0.6722, 0.7498, 0.6879, 0.7495, 0.6879, 0.625, 0.3906, 0.625, 0.3828, 0.625, 0.3828, 0.625, 0.3906, 0.625, 0.3752, 0.625, 0.3752, 0.625, 0.3752, 0.625, 0.3752, 0.375, 0.8745, 0.625, 0.8745, 0.625, 0.8748, 0.375, 0.8748, 0.2501, 0.6682, 0.2501, 0.6682, 0.2501, 0.6722, 0.2501, 0.6722, 0.2501, 0.6255, 0.2501, 0.6255, 0.2501, 0.626, 0.2501, 0.626, 0.2501, 0.626, 0.2501, 0.626, 0.2501, 0.627, 0.2501, 0.627, 0.2501, 0.627, 0.2501, 0.627, 0.2501, 0.6289, 0.2501, 0.6289, 0.2501, 0.6289, 0.2501, 0.6289, 0.2501, 0.6329, 0.2501, 0.6329, 0.2501, 0.6329, 0.2501, 0.6329, 0.2501, 0.6407, 0.2501, 0.6407, 0.2501, 0.6407, 0.2501, 0.6407, 0.2501, 0.6565, 0.2501, 0.6565, 0.2501, 0.6722, 0.2501, 0.6722, 0.2501, 0.6879, 0.2501, 0.6879, 0.2501, 0.5, 0.2501, 0.5, 0.2501, 0.625, 0.2501, 0.625, 0.2501, 0.6879, 0.2501, 0.6879, 0.2501, 0.75, 0.2501, 0.75, 0.375, 0.3751, 0.625, 0.3751, 0.625, 0.3751, 0.375, 0.3751, 0.7498, 0.6682, 0.7499, 0.6682, 0.7499, 0.6722, 0.7498, 0.6722, 0.7498, 0.6255, 0.7499, 0.6255, 0.7499, 0.626, 0.7498, 0.626, 0.7498, 0.626, 0.7499, 0.626, 0.7499, 0.627, 0.7498, 0.627, 0.7498, 0.627, 0.7499, 0.627, 0.7499, 0.6289, 0.7498, 0.6289, 0.625, 0.625, 0.625, 0.5, 0.625, 0.5, 0.625, 0.625, 0.7498, 0.6329, 0.7499, 0.6329, 0.7499, 0.6407, 0.7498, 0.6407, 0.6875, 0.6289, 0.7188, 0.6289, 0.7188, 0.6289, 0.6875, 0.6289, 0.7498, 0.6722, 0.7499, 0.6722, 0.7499, 0.6879, 0.7498, 0.6879, 0.7188, 0.626, 0.7344, 0.626, 0.7344, 0.626, 0.7188, 0.626, 0.7499, 0.6289, 0.7499, 0.6289, 0.7499, 0.6289, 0.7499, 0.6289, 0.375, 0.8748, 0.625, 0.8748, 0.625, 0.8749, 0.375, 0.8749, 0.375, 0.375, 0.625, 0.375, 0.625, 0.3751, 0.375, 0.3751, 0.25, 0.6879, 0.2501, 0.6879, 0.2501, 0.75, 0.25, 0.75, 0.25, 0.5, 0.2501, 0.5, 0.2501, 0.625, 0.25, 0.625, 0.25, 0.6722, 0.2501, 0.6722, 0.2501, 0.6879, 0.25, 0.6879, 0.25, 0.6407, 0.2501, 0.6407, 0.2501, 0.6565, 0.25, 0.6565, 0.25, 0.6329, 0.2501, 0.6329, 0.2501, 0.6407, 0.25, 0.6407, 0.25, 0.6289, 0.2501, 0.6289, 0.2501, 0.6329, 0.25, 0.6329, 0.25, 0.627, 0.2501, 0.627, 0.2501, 0.6289, 0.25, 0.6289, 0.25, 0.626, 0.2501, 0.626, 0.2501, 0.627, 0.25, 0.627, 0.25, 0.6255, 0.2501, 0.6255, 0.2501, 0.626, 0.25, 0.626, 0.25, 0.6682, 0.2501, 0.6682, 0.2501, 0.6722, 0.25, 0.6722, 0.7499, 0.6682, 0.7499, 0.6682, 0.7499, 0.6722, 0.7499, 0.6722, 0.7499, 0.6255, 0.7499, 0.6255, 0.7499, 0.626, 0.7499, 0.626, 0.7499, 0.626, 0.7499, 0.626, 0.7499, 0.627, 0.7499, 0.627, 0.7499, 0.627, 0.7499, 0.627, 0.7499, 0.6289, 0.7499, 0.6289, 0.749, 0.626, 0.749, 0.627, 0.749, 0.627, 0.749, 0.626, 0.749, 0.6255, 0.749, 0.626, 0.749, 0.626, 0.749, 0.6255, 0.625, 0.8745, 0.625, 0.874, 0.625, 0.874, 0.625, 0.8745, 0.7499, 0.6722, 0.7499, 0.6722, 0.7499, 0.6879, 0.7499, 0.6879, 0.625, 0.08175, 0.625, 0.07782, 0.625, 0.07782, 0.625, 0.08175, 0.625, 0.8594, 0.625, 0.8438, 0.625, 0.8438, 0.625, 0.8594, 0.375, 0.8749, 0.625, 0.8749, 0.625, 0.8749, 0.375, 0.8749, 0.7499, 0.6565, 0.7499, 0.6565, 0.7499, 0.6643, 0.7499, 0.6643, 0.25, 0.6565, 0.2501, 0.6565, 0.2501, 0.6643, 0.25, 0.6643, 0.7498, 0.6565, 0.7499, 0.6565, 0.7499, 0.6643, 0.7498, 0.6643, 0.2501, 0.6565, 0.2501, 0.6565, 0.2501, 0.6643, 0.2501, 0.6643, 0.7495, 0.6565, 0.7498, 0.6565, 0.7498, 0.6643, 0.7495, 0.6643, 0.2502, 0.6565, 0.2502, 0.6565, 0.2502, 0.6643, 0.2502, 0.6643, 0.2502, 0.6565, 0.2505, 0.6565, 0.2505, 0.6643, 0.2502, 0.6643, 0.749, 0.6565, 0.7495, 0.6565, 0.7495, 0.6643, 0.749, 0.6643, 0.2812, 0.6565, 0.3125, 0.6565, 0.3125, 0.6643, 0.2812, 0.6643, 0.749, 0.627, 0.748, 0.627, 0.748, 0.627, 0.749, 0.627, 0.7499, 0.6565, 0.75, 0.6565, 0.75, 0.6643, 0.7499, 0.6643, 0.125, 0.6565, 0.25, 0.6565, 0.25, 0.6643, 0.125, 0.6643, 0.375, 0.6565, 0.625, 0.6565, 0.625, 0.6643, 0.375, 0.6643, 0.3125, 0.6565, 0.375, 0.6565, 0.375, 0.6643, 0.3125, 0.6643, 0.6875, 0.626, 0.7188, 0.626, 0.7188, 0.626, 0.6875, 0.626, 0.6875, 0.6565, 0.7188, 0.6565, 0.7188, 0.6643, 0.6875, 0.6643, 0.2656, 0.6565, 0.2812, 0.6565, 0.2812, 0.6643, 0.2656, 0.6643, 0.2578, 0.6565, 0.2656, 0.6565, 0.2656, 0.6643, 0.2578, 0.6643, 0.7499, 0.6565, 0.7499, 0.6565, 0.7499, 0.6565, 0.7499, 0.6565, 0.2539, 0.6565, 0.2578, 0.6565, 0.2578, 0.6643, 0.2539, 0.6643, 0.7344, 0.6565, 0.7422, 0.6565, 0.7422, 0.6643, 0.7344, 0.6643, 0.252, 0.6565, 0.2539, 0.6565, 0.2539, 0.6643, 0.252, 0.6643, 0.7422, 0.6565, 0.7461, 0.6565, 0.7461, 0.6643, 0.7422, 0.6643, 0.251, 0.6565, 0.252, 0.6565, 0.252, 0.6643, 0.251, 0.6643, 0.7461, 0.6565, 0.748, 0.6565, 0.748, 0.6643, 0.7461, 0.6643, 0.2505, 0.6565, 0.251, 0.6565, 0.251, 0.6643, 0.2505, 0.6643, 0.748, 0.6289, 0.749, 0.6289, 0.749, 0.6289, 0.748, 0.6289, 0.375, 0.08175, 0.625, 0.08175, 0.625, 0.08568, 0.375, 0.08568, 0.375, 0.07782, 0.625, 0.07782, 0.625, 0.08175, 0.375, 0.08175, 0.7499, 0.6643, 0.7499, 0.6643, 0.7499, 0.6682, 0.7499, 0.6682, 0.25, 0.6643, 0.2501, 0.6643, 0.2501, 0.6682, 0.25, 0.6682, 0.7498, 0.6643, 0.7499, 0.6643, 0.7499, 0.6682, 0.7498, 0.6682, 0.2501, 0.6643, 0.2501, 0.6643, 0.2501, 0.6682, 0.2501, 0.6682, 0.7495, 0.6643, 0.7498, 0.6643, 0.7498, 0.6682, 0.7495, 0.6682, 0.2502, 0.6643, 0.2502, 0.6643, 0.2502, 0.6682, 0.2502, 0.6682, 0.2502, 0.6643, 0.2505, 0.6643, 0.2505, 0.6682, 0.2502, 0.6682, 0.749, 0.6643, 0.7495, 0.6643, 0.7495, 0.6682, 0.749, 0.6682, 0.2812, 0.6643, 0.3125, 0.6643, 0.3125, 0.6682, 0.2812, 0.6682, 0.7499, 0.6879, 0.7499, 0.6879, 0.7499, 0.6879, 0.7499, 0.6879, 0.7499, 0.6643, 0.75, 0.6643, 0.75, 0.6682, 0.7499, 0.6682, 0.125, 0.6643, 0.25, 0.6643, 0.25, 0.6682, 0.125, 0.6682, 0.375, 0.6643, 0.625, 0.6643, 0.625, 0.6682, 0.375, 0.6682, 0.3125, 0.6643, 0.375, 0.6643, 0.375, 0.6682, 0.3125, 0.6682, 0.7344, 0.6289, 0.7422, 0.6289, 0.7422, 0.6289, 0.7344, 0.6289, 0.6875, 0.6643, 0.7188, 0.6643, 0.7188, 0.6682, 0.6875, 0.6682, 0.2656, 0.6643, 0.2812, 0.6643, 0.2812, 0.6682, 0.2656, 0.6682, 0.2578, 0.6643, 0.2656, 0.6643, 0.2656, 0.6682, 0.2578, 0.6682, 0.749, 0.625, 0.749, 0.6255, 0.749, 0.6255, 0.749, 0.625, 0.2539, 0.6643, 0.2578, 0.6643, 0.2578, 0.6682, 0.2539, 0.6682, 0.7344, 0.6643, 0.7422, 0.6643, 0.7422, 0.6682, 0.7344, 0.6682, 0.252, 0.6643, 0.2539, 0.6643, 0.2539, 0.6682, 0.252, 0.6682, 0.7422, 0.6643, 0.7461, 0.6643, 0.7461, 0.6682, 0.7422, 0.6682, 0.251, 0.6643, 0.252, 0.6643, 0.252, 0.6682, 0.251, 0.6682, 0.7461, 0.6643, 0.748, 0.6643, 0.748, 0.6682, 0.7461, 0.6682, 0.2505, 0.6643, 0.251, 0.6643, 0.251, 0.6682, 0.2505, 0.6682, 0.625, 0.8125, 0.625, 0.75, 0.625, 0.75, 0.625, 0.8125, 0.7499, 0.625, 0.7499, 0.625, 0.7499, 0.6255, 0.7499, 0.6255, 0.25, 0.625, 0.2501, 0.625, 0.2501, 0.6255, 0.25, 0.6255, 0.7498, 0.625, 0.7499, 0.625, 0.7499, 0.6255, 0.7498, 0.6255, 0.2501, 0.625, 0.2501, 0.625, 0.2501, 0.6255, 0.2501, 0.6255, 0.7495, 0.625, 0.7498, 0.625, 0.7498, 0.6255, 0.7495, 0.6255, 0.2502, 0.625, 0.2502, 0.625, 0.2502, 0.6255, 0.2502, 0.6255, 0.749, 0.625, 0.7495, 0.625, 0.7495, 0.6255, 0.749, 0.6255, 0.2502, 0.625, 0.2505, 0.625, 0.2505, 0.6255, 0.2502, 0.6255, 0.7499, 0.625, 0.7499, 0.625, 0.7499, 0.625, 0.7499, 0.625, 0.2505, 0.625, 0.251, 0.625, 0.251, 0.6255, 0.2505, 0.6255, 0.7461, 0.625, 0.748, 0.625, 0.748, 0.6255, 0.7461, 0.6255, 0.251, 0.625, 0.252, 0.625, 0.252, 0.6255, 0.251, 0.6255, 0.625, 0.3751, 0.625, 0.3751, 0.625, 0.3751, 0.625, 0.3751, 0.252, 0.625, 0.2539, 0.625, 0.2539, 0.6255, 0.252, 0.6255, 0.7344, 0.625, 0.7422, 0.625, 0.7422, 0.6255, 0.7344, 0.6255, 0.2539, 0.625, 0.2578, 0.625, 0.2578, 0.6255, 0.2539, 0.6255, 0.7188, 0.625, 0.7344, 0.625, 0.7344, 0.6255, 0.7188, 0.6255, 0.2578, 0.625, 0.2656, 0.625, 0.2656, 0.6255, 0.2578, 0.6255, 0.2656, 0.625, 0.2812, 0.625, 0.2812, 0.6255, 0.2656, 0.6255, 0.6875, 0.625, 0.7188, 0.625, 0.7188, 0.6255, 0.6875, 0.6255, 0.748, 0.6255, 0.748, 0.625, 0.748, 0.625, 0.748, 0.6255, 0.3125, 0.625, 0.375, 0.625, 0.375, 0.6255, 0.3125, 0.6255, 0.375, 0.625, 0.625, 0.625, 0.625, 0.6255, 0.375, 0.6255, 0.125, 0.625, 0.25, 0.625, 0.25, 0.6255, 0.125, 0.6255, 0.7499, 0.625, 0.75, 0.625, 0.75, 0.6255, 0.7499, 0.6255, 0.625, 0.4375, 0.625, 0.4062, 0.625, 0.4062, 0.625, 0.4375, 0.2812, 0.625, 0.3125, 0.625, 0.3125, 0.6255, 0.2812, 0.6255, 0.375, 0.124, 0.625, 0.124, 0.625, 0.1245, 0.375, 0.1245, 0.2501, 0.625, 0.2502, 0.625, 0.2502, 0.6255, 0.2501, 0.6255, 0.7498, 0.625, 0.7498, 0.625, 0.7498, 0.6255, 0.7498, 0.6255, 0.2501, 0.6643, 0.2502, 0.6643, 0.2502, 0.6682, 0.2501, 0.6682, 0.625, 0.8748, 0.625, 0.8748, 0.625, 0.8748, 0.625, 0.8748, 0.2501, 0.6565, 0.2502, 0.6565, 0.2502, 0.6643, 0.2501, 0.6643, 0.7498, 0.6682, 0.7498, 0.6643, 0.7498, 0.6643, 0.7498, 0.6682, 0.375, 0.8748, 0.625, 0.8748, 0.625, 0.8748, 0.375, 0.8748, 0.7344, 0.626, 0.7422, 0.626, 0.7422, 0.626, 0.7344, 0.626, 0.625, 0.8711, 0.625, 0.8672, 0.625, 0.8672, 0.625, 0.8711, 0.7461, 0.625, 0.7461, 0.6255, 0.7461, 0.6255, 0.7461, 0.625, 0.6875, 0.6329, 0.6875, 0.6407, 0.6875, 0.6407, 0.6875, 0.6329, 0.7498, 0.6329, 0.7498, 0.6329, 0.7498, 0.6407, 0.7498, 0.6407, 0.625, 0.377, 0.625, 0.376, 0.625, 0.376, 0.625, 0.377, 0.625, 0.8748, 0.625, 0.8745, 0.625, 0.8745, 0.625, 0.8748, 0.75, 0.6407, 0.75, 0.6329, 0.75, 0.6329, 0.75, 0.6407, 0.7498, 0.6643, 0.7498, 0.6565, 0.7498, 0.6565, 0.7498, 0.6643, 0.7422, 0.6255, 0.7422, 0.625, 0.7422, 0.625, 0.7422, 0.6255, 0.2501, 0.6682, 0.2502, 0.6682, 0.2502, 0.6722, 0.2501, 0.6722, 0.2501, 0.6255, 0.2502, 0.6255, 0.2502, 0.626, 0.2501, 0.626, 0.2501, 0.626, 0.2502, 0.626, 0.2502, 0.627, 0.2501, 0.627, 0.2501, 0.627, 0.2502, 0.627, 0.2502, 0.6289, 0.2501, 0.6289, 0.2501, 0.6289, 0.2502, 0.6289, 0.2502, 0.6329, 0.2501, 0.6329, 0.2501, 0.6329, 0.2502, 0.6329, 0.2502, 0.6407, 0.2501, 0.6407, 0.2501, 0.6407, 0.2502, 0.6407, 0.2502, 0.6565, 0.2501, 0.6565, 0.2501, 0.6722, 0.2502, 0.6722, 0.2502, 0.6879, 0.2501, 0.6879, 0.2501, 0.5, 0.2502, 0.5, 0.2502, 0.625, 0.2501, 0.625, 0.2501, 0.6879, 0.2502, 0.6879, 0.2502, 0.75, 0.2501, 0.75, 0.375, 0.3751, 0.625, 0.3751, 0.625, 0.3752, 0.375, 0.3752, 0.75, 0.6879, 0.875, 0.6879, 0.875, 0.75, 0.75, 0.75, 0.7499, 0.6879, 0.75, 0.6879, 0.75, 0.75, 0.7499, 0.75, 0.625, 0.6879, 0.6875, 0.6879, 0.6875, 0.75, 0.625, 0.75, 0.625, 0.5, 0.6875, 0.5, 0.6875, 0.625, 0.625, 0.625, 0.7499, 0.5, 0.75, 0.5, 0.75, 0.625, 0.7499, 0.625, 0.75, 0.5, 0.875, 0.5, 0.875, 0.625, 0.75, 0.625, 0.625, 0.6722, 0.6875, 0.6722, 0.6875, 0.6879, 0.625, 0.6879, 0.75, 0.6722, 0.875, 0.6722, 0.875, 0.6879, 0.75, 0.6879, 0.6875, 0.5, 0.7188, 0.5, 0.7188, 0.625, 0.6875, 0.625, 0.6875, 0.6879, 0.7188, 0.6879, 0.7188, 0.75, 0.6875, 0.75, 0.7188, 0.6722, 0.7344, 0.6722, 0.7344, 0.6879, 0.7188, 0.6879, 0.7188, 0.5, 0.7344, 0.5, 0.7344, 0.625, 0.7188, 0.625, 0.7188, 0.6879, 0.7344, 0.6879, 0.7344, 0.75, 0.7188, 0.75, 0.7188, 0.6407, 0.7344, 0.6407, 0.7344, 0.6565, 0.7188, 0.6565, 0.6875, 0.6407, 0.7188, 0.6407, 0.7188, 0.6565, 0.6875, 0.6565, 0.75, 0.6407, 0.875, 0.6407, 0.875, 0.6565, 0.75, 0.6565, 0.625, 0.6407, 0.6875, 0.6407, 0.6875, 0.6565, 0.625, 0.6565, 0.625, 0.6329, 0.6875, 0.6329, 0.6875, 0.6407, 0.625, 0.6407, 0.75, 0.6329, 0.875, 0.6329, 0.875, 0.6407, 0.75, 0.6407, 0.7188, 0.6289, 0.7344, 0.6289, 0.7344, 0.6329, 0.7188, 0.6329, 0.6875, 0.6289, 0.7188, 0.6289, 0.7188, 0.6329, 0.6875, 0.6329, 0.75, 0.6289, 0.875, 0.6289, 0.875, 0.6329, 0.75, 0.6329, 0.625, 0.6289, 0.6875, 0.6289, 0.6875, 0.6329, 0.625, 0.6329, 0.625, 0.627, 0.6875, 0.627, 0.6875, 0.6289, 0.625, 0.6289, 0.75, 0.627, 0.875, 0.627, 0.875, 0.6289, 0.75, 0.6289, 0.7188, 0.626, 0.7344, 0.626, 0.7344, 0.627, 0.7188, 0.627, 0.6875, 0.626, 0.7188, 0.626, 0.7188, 0.627, 0.6875, 0.627, 0.75, 0.626, 0.875, 0.626, 0.875, 0.627, 0.75, 0.627, 0.625, 0.626, 0.6875, 0.626, 0.6875, 0.627, 0.625, 0.627, 0.625, 0.6255, 0.6875, 0.6255, 0.6875, 0.626, 0.625, 0.626, 0.75, 0.6255, 0.875, 0.6255, 0.875, 0.626, 0.75, 0.626, 0.7344, 0.626, 0.7422, 0.626, 0.7422, 0.627, 0.7344, 0.627, 0.7344, 0.6289, 0.7422, 0.6289, 0.7422, 0.6329, 0.7344, 0.6329, 0.7344, 0.5, 0.7422, 0.5, 0.7422, 0.625, 0.7344, 0.625, 0.7344, 0.6879, 0.7422, 0.6879, 0.7422, 0.75, 0.7344, 0.75, 0.7422, 0.6255, 0.7461, 0.6255, 0.7461, 0.626, 0.7422, 0.626, 0.7422, 0.626, 0.7461, 0.626, 0.7461, 0.627, 0.7422, 0.627, 0.7422, 0.6289, 0.7461, 0.6289, 0.7461, 0.6329, 0.7422, 0.6329, 0.7422, 0.5, 0.7461, 0.5, 0.7461, 0.625, 0.7422, 0.625, 0.7422, 0.6879, 0.7461, 0.6879, 0.7461, 0.75, 0.7422, 0.75, 0.7461, 0.626, 0.748, 0.626, 0.748, 0.627, 0.7461, 0.627, 0.7461, 0.6289, 0.748, 0.6289, 0.748, 0.6329, 0.7461, 0.6329, 0.7461, 0.5, 0.748, 0.5, 0.748, 0.625, 0.7461, 0.625, 0.7461, 0.6879, 0.748, 0.6879, 0.748, 0.75, 0.7461, 0.75, 0.748, 0.6255, 0.749, 0.6255, 0.749, 0.626, 0.748, 0.626, 0.748, 0.626, 0.749, 0.626, 0.749, 0.627, 0.748, 0.627, 0.748, 0.6289, 0.749, 0.6289, 0.749, 0.6329, 0.748, 0.6329, 0.748, 0.6329, 0.749, 0.6329, 0.749, 0.6407, 0.748, 0.6407, 0.748, 0.6407, 0.749, 0.6407, 0.749, 0.6565, 0.748, 0.6565, 0.748, 0.6722, 0.749, 0.6722, 0.749, 0.6879, 0.748, 0.6879, 0.748, 0.5, 0.749, 0.5, 0.749, 0.625, 0.748, 0.625, 0.748, 0.6879, 0.749, 0.6879, 0.749, 0.75, 0.748, 0.75, 0.748, 0.6682, 0.749, 0.6682, 0.749, 0.6722, 0.748, 0.6722, 0.7461, 0.6682, 0.748, 0.6682, 0.748, 0.6722, 0.7461, 0.6722, 0.7422, 0.6682, 0.7461, 0.6682, 0.7461, 0.6722, 0.7422, 0.6722, 0.7344, 0.6682, 0.7422, 0.6682, 0.7422, 0.6722, 0.7344, 0.6722, 0.7188, 0.6682, 0.7344, 0.6682, 0.7344, 0.6722, 0.7188, 0.6722, 0.75, 0.6682, 0.875, 0.6682, 0.875, 0.6722, 0.75, 0.6722, 0.625, 0.6682, 0.6875, 0.6682, 0.6875, 0.6722, 0.625, 0.6722, 0.749, 0.6289, 0.7495, 0.6289, 0.7495, 0.6329, 0.749, 0.6329, 0.749, 0.6407, 0.7495, 0.6407, 0.7495, 0.6565, 0.749, 0.6565, 0.749, 0.5, 0.7495, 0.5, 0.7495, 0.625, 0.749, 0.625, 0.749, 0.6879, 0.7495, 0.6879, 0.7495, 0.75, 0.749, 0.75, 0.7495, 0.6289, 0.7498, 0.6289, 0.7498, 0.6329, 0.7495, 0.6329, 0.7495, 0.6407, 0.7498, 0.6407, 0.7498, 0.6565, 0.7495, 0.6565, 0.7495, 0.5, 0.7498, 0.5, 0.7498, 0.625, 0.7495, 0.625, 0.7495, 0.6879, 0.7498, 0.6879, 0.7498, 0.75, 0.7495, 0.75, 0.7498, 0.6289, 0.7499, 0.6289, 0.7499, 0.6329, 0.7498, 0.6329, 0.7498, 0.6407, 0.7499, 0.6407, 0.7499, 0.6565, 0.7498, 0.6565, 0.7498, 0.5, 0.7499, 0.5, 0.7499, 0.625, 0.7498, 0.625, 0.7498, 0.6879, 0.7499, 0.6879, 0.7499, 0.75, 0.7498, 0.75, 0.7499, 0.6289, 0.7499, 0.6289, 0.7499, 0.6329, 0.7499, 0.6329, 0.7499, 0.6329, 0.7499, 0.6329, 0.7499, 0.6407, 0.7499, 0.6407, 0.7499, 0.6407, 0.7499, 0.6407, 0.7499, 0.6565, 0.7499, 0.6565, 0.7499, 0.5, 0.7499, 0.5, 0.7499, 0.625, 0.7499, 0.625, 0.7499, 0.6879, 0.7499, 0.6879, 0.7499, 0.75, 0.7499, 0.75, 0.625, 0.6565, 0.6875, 0.6565, 0.6875, 0.6643, 0.625, 0.6643, 0.75, 0.6565, 0.875, 0.6565, 0.875, 0.6643, 0.75, 0.6643, 0.7188, 0.6565, 0.7344, 0.6565, 0.7344, 0.6643, 0.7188, 0.6643, 0.748, 0.6565, 0.749, 0.6565, 0.749, 0.6643, 0.748, 0.6643, 0.625, 0.6643, 0.6875, 0.6643, 0.6875, 0.6682, 0.625, 0.6682, 0.75, 0.6643, 0.875, 0.6643, 0.875, 0.6682, 0.75, 0.6682, 0.7188, 0.6643, 0.7344, 0.6643, 0.7344, 0.6682, 0.7188, 0.6682, 0.748, 0.6643, 0.749, 0.6643, 0.749, 0.6682, 0.748, 0.6682, 0.748, 0.625, 0.749, 0.625, 0.749, 0.6255, 0.748, 0.6255, 0.7422, 0.625, 0.7461, 0.625, 0.7461, 0.6255, 0.7422, 0.6255, 0.75, 0.625, 0.875, 0.625, 0.875, 0.6255, 0.75, 0.6255, 0.625, 0.625, 0.6875, 0.625, 0.6875, 0.6255, 0.625, 0.6255, 0.7498, 0.6643, 0.7498, 0.6643, 0.7498, 0.6682, 0.7498, 0.6682, 0.7498, 0.6565, 0.7498, 0.6565, 0.7498, 0.6643, 0.7498, 0.6643, 0.7498, 0.6879, 0.7498, 0.6879, 0.7498, 0.75, 0.7498, 0.75, 0.7498, 0.5, 0.7498, 0.5, 0.7498, 0.625, 0.7498, 0.625, 0.7498, 0.6722, 0.7498, 0.6722, 0.7498, 0.6879, 0.7498, 0.6879, 0.7498, 0.6407, 0.7498, 0.6407, 0.7498, 0.6565, 0.7498, 0.6565, 0.7498, 0.6289, 0.7498, 0.6289, 0.7498, 0.6329, 0.7498, 0.6329, 0.7498, 0.627, 0.7498, 0.627, 0.7498, 0.6289, 0.7498, 0.6289, 0.7498, 0.626, 0.7498, 0.626, 0.7498, 0.627, 0.7498, 0.627, 0.7498, 0.6255, 0.7498, 0.6255, 0.7498, 0.626, 0.7498, 0.626, 0.7498, 0.6682, 0.7498, 0.6682, 0.7498, 0.6722, 0.7498, 0.6722, 0.7344, 0.6682, 0.7422, 0.6682, 0.7422, 0.6682, 0.7344, 0.6682, 0.7188, 0.627, 0.6875, 0.627, 0.6875, 0.627, 0.7188, 0.627, 0.7461, 0.6255, 0.7461, 0.626, 0.7461, 0.626, 0.7461, 0.6255, 0.7344, 0.6329, 0.7188, 0.6329, 0.7188, 0.6329, 0.7344, 0.6329, 0.625, 0.6643, 0.625, 0.6565, 0.625, 0.6565, 0.625, 0.6643, 0.7498, 0.627, 0.7498, 0.6289, 0.7498, 0.6289, 0.7498, 0.627, 0.625, 0.06209, 0.625, 0.0, 0.625, 0.0, 0.625, 0.06209, 0.7498, 0.6722, 0.7498, 0.6682, 0.7498, 0.6682, 0.7498, 0.6722, 0.7422, 0.6682, 0.7461, 0.6682, 0.7461, 0.6682, 0.7422, 0.6682, 0.7498, 0.626, 0.7498, 0.627, 0.7498, 0.627, 0.7498, 0.626, 0.7498, 0.626, 0.7498, 0.6255, 0.7498, 0.6255, 0.7498, 0.626, 0.7422, 0.626, 0.7422, 0.6255, 0.7422, 0.6255, 0.7422, 0.626, 0.75, 0.6643, 0.75, 0.6565, 0.75, 0.6565, 0.75, 0.6643, 0.7344, 0.6407, 0.7344, 0.6565, 0.7344, 0.6565, 0.7344, 0.6407, 0.7498, 0.6255, 0.7498, 0.626, 0.7498, 0.626, 0.7498, 0.6255, 0.625, 0.6682, 0.625, 0.6643, 0.625, 0.6643, 0.625, 0.6682, 0.7188, 0.6329, 0.6875, 0.6329, 0.6875, 0.6329, 0.7188, 0.6329, 0.7498, 0.627, 0.7498, 0.626, 0.7498, 0.626, 0.7498, 0.627, 0.6875, 0.6565, 0.6875, 0.6643, 0.6875, 0.6643, 0.6875, 0.6565, 0.7461, 0.6682, 0.748, 0.6682, 0.748, 0.6682, 0.7461, 0.6682, 0.7498, 0.6682, 0.7498, 0.6722, 0.7498, 0.6722, 0.7498, 0.6682, 0.7498, 0.6289, 0.7498, 0.627, 0.7498, 0.627, 0.7498, 0.6289, 0.7422, 0.627, 0.7344, 0.627, 0.7344, 0.627, 0.7422, 0.627, 0.75, 0.6682, 0.75, 0.6643, 0.75, 0.6643, 0.75, 0.6682, 0.7188, 0.6643, 0.7188, 0.6565, 0.7188, 0.6565, 0.7188, 0.6643, 0.625, 0.8749, 0.625, 0.8749, 0.625, 0.8749, 0.625, 0.8749, 0.6875, 0.6879, 0.7188, 0.6879, 0.7188, 0.6879, 0.6875, 0.6879, 0.6875, 0.6643, 0.6875, 0.6682, 0.6875, 0.6682, 0.6875, 0.6643, 0.749, 0.6682, 0.749, 0.6722, 0.749, 0.6722, 0.749, 0.6682, 0.7188, 0.6565, 0.6875, 0.6565, 0.6875, 0.6565, 0.7188, 0.6565, 0.625, 0.1245, 0.625, 0.124, 0.625, 0.124, 0.625, 0.1245, 0.7188, 0.6682, 0.7188, 0.6643, 0.7188, 0.6643, 0.7188, 0.6682, 0.7422, 0.6329, 0.7344, 0.6329, 0.7344, 0.6329, 0.7422, 0.6329, 0.7498, 0.6879, 0.7498, 0.6722, 0.7498, 0.6722, 0.7498, 0.6879, 0.625, 1.0, 0.625, 0.875, 0.625, 0.875, 0.625, 1.0, 0.7344, 0.6565, 0.7344, 0.6643, 0.7344, 0.6643, 0.7344, 0.6565, 0.625, 0.124, 0.625, 0.123, 0.625, 0.123, 0.625, 0.124, 0.748, 0.6722, 0.7461, 0.6722, 0.7461, 0.6722, 0.748, 0.6722, 0.625, 0.75, 0.625, 0.6879, 0.625, 0.6879, 0.625, 0.75, 0.625, 0.376, 0.625, 0.3755, 0.625, 0.3755, 0.625, 0.376, 0.625, 0.6255, 0.625, 0.625, 0.625, 0.625, 0.625, 0.6255, 0.7495, 0.625, 0.749, 0.625, 0.749, 0.625, 0.7495, 0.625, 0.625, 0.873, 0.625, 0.8711, 0.625, 0.8711, 0.625, 0.873, 0.7344, 0.6643, 0.7344, 0.6682, 0.7344, 0.6682, 0.7344, 0.6643, 0.7461, 0.6722, 0.7422, 0.6722, 0.7422, 0.6722, 0.7461, 0.6722, 0.625, 0.25, 0.625, 0.125, 0.625, 0.125, 0.625, 0.25, 0.749, 0.6879, 0.7495, 0.6879, 0.7495, 0.6879, 0.749, 0.6879, 0.75, 0.6255, 0.75, 0.625, 0.75, 0.625, 0.75, 0.6255, 0.625, 0.626, 0.625, 0.6255, 0.625, 0.6255, 0.625, 0.626, 0.625, 0.8438, 0.625, 0.8125, 0.625, 0.8125, 0.625, 0.8438, 0.625, 0.1211, 0.625, 0.1171, 0.625, 0.1171, 0.625, 0.1211, 0.625, 0.3752, 0.625, 0.3751, 0.625, 0.3751, 0.625, 0.3752, 0.625, 0.5, 0.625, 0.4375, 0.625, 0.4375, 0.625, 0.5, 0.7495, 0.6565, 0.749, 0.6565, 0.749, 0.6565, 0.7495, 0.6565, 0.6875, 0.625, 0.6875, 0.6255, 0.6875, 0.6255, 0.6875, 0.625, 0.7422, 0.6722, 0.7344, 0.6722, 0.7344, 0.6722, 0.7422, 0.6722, 0.7499, 0.625, 0.7498, 0.625, 0.7498, 0.625, 0.7499, 0.625, 0.625, 0.8749, 0.625, 0.8748, 0.625, 0.8748, 0.625, 0.8749, 0.749, 0.6407, 0.7495, 0.6407, 0.7495, 0.6407, 0.749, 0.6407, 0.75, 0.626, 0.75, 0.6255, 0.75, 0.6255, 0.75, 0.626, 0.625, 0.4062, 0.625, 0.3906, 0.625, 0.3906, 0.625, 0.4062, 0.7498, 0.6879, 0.7499, 0.6879, 0.7499, 0.6879, 0.7498, 0.6879, 0.748, 0.6643, 0.748, 0.6565, 0.748, 0.6565, 0.748, 0.6643, 0.7495, 0.6329, 0.749, 0.6329, 0.749, 0.6329, 0.7495, 0.6329, 0.6875, 0.6255, 0.6875, 0.626, 0.6875, 0.626, 0.6875, 0.6255, 0.625, 0.6289, 0.625, 0.627, 0.625, 0.627, 0.625, 0.6289, 0.7499, 0.6565, 0.7498, 0.6565, 0.7498, 0.6565, 0.7499, 0.6565, 0.625, 0.875, 0.625, 0.8749, 0.625, 0.8749, 0.625, 0.875, 0.625, 0.1093, 0.625, 0.09355, 0.625, 0.09355, 0.625, 0.1093, 0.749, 0.6289, 0.7495, 0.6289, 0.7495, 0.6289, 0.749, 0.6289, 0.7344, 0.625, 0.7188, 0.625, 0.7188, 0.625, 0.7344, 0.625, 0.7498, 0.6407, 0.7499, 0.6407, 0.7499, 0.6407, 0.7498, 0.6407, 0.749, 0.6565, 0.749, 0.6643, 0.749, 0.6643, 0.749, 0.6565, 0.625, 0.3751, 0.625, 0.375, 0.625, 0.375, 0.625, 0.3751, 0.748, 0.6682, 0.748, 0.6643, 0.748, 0.6643, 0.748, 0.6682, 0.75, 0.6289, 0.75, 0.627, 0.75, 0.627, 0.75, 0.6289, 0.7499, 0.6329, 0.7498, 0.6329, 0.7498, 0.6329, 0.7499, 0.6329, 0.625, 0.375, 0.625, 0.25, 0.625, 0.25, 0.625, 0.375, 0.75, 0.625, 0.7499, 0.625, 0.7499, 0.625, 0.75, 0.625, 0.6875, 0.627, 0.6875, 0.6289, 0.6875, 0.6289, 0.6875, 0.627, 0.7498, 0.6289, 0.7499, 0.6289, 0.7499, 0.6289, 0.7498, 0.6289, 0.625, 0.6407, 0.625, 0.6329, 0.625, 0.6329, 0.625, 0.6407, 0.7499, 0.6879, 0.75, 0.6879, 0.75, 0.6879, 0.7499, 0.6879, 0.7188, 0.6879, 0.7188, 0.6722, 0.7188, 0.6722, 0.7188, 0.6879, 0.749, 0.6643, 0.749, 0.6682, 0.749, 0.6682, 0.749, 0.6643])
me_cube.materials.append(mat_material)
me_cube.use_remesh_preserve_volume = False
me_cube.use_remesh_preserve_attributes = False
me_cube.use_mirror_vertex_groups = False
me_cube.update()

# ---- objects
ob_cube = bpy.data.objects.new('Cube', me_cube)

# ---- transforms, parenting, visibility, modifiers, constraints
ob_cube.location = (0.0, 0.0, 0.0)
ob_cube.scale = (24.0, 20.0, 1.0)
ob_cube.lock_rotations_4d = False
ob_cube.empty_display_type = 'ARROWS'
ob_cube.lineart.crease_threshold = 0.0

# ---- collection membership
col_collection.objects.link(ob_cube)

# ---- scene / render settings (as saved in the file)
scene.frame_start = 1; scene.frame_end = 250; scene.frame_set(66)
scene.render.engine = 'BLENDER_EEVEE_NEXT'
scene.cycles.use_denoising = False
scene.cycles.samples = 128
scene.cycles.sampling_pattern = 'TABULATED_SOBOL'
scene.cycles.use_adaptive_sampling = False
scene.cycles.use_light_tree = False
scene.view_settings.view_transform = 'Filmic'
bpy.context.view_layer.update()

# ---- added for rendering (the .blend has no active camera and no usable light): camera, sun
cam_auto = bpy.data.cameras.new('AutoCamera')
cam_auto.lens = 50.0
cam_auto.sensor_width = 36.0
cam_auto.clip_end = 1075.61
ob_auto_camera = bpy.data.objects.new('AutoCamera', cam_auto)
scene.collection.objects.link(ob_auto_camera)
ob_auto_camera.location = (61.2887, -73.5465, 59.031)
ob_auto_camera.rotation_euler = (1.09748, -7.21219e-08, 0.694738)
scene.camera = ob_auto_camera
light_auto_sun = bpy.data.lights.new('AutoSun', 'SUN')
light_auto_sun.energy = 3.0
light_auto_sun.angle = 0.0523599
ob_auto_sun = bpy.data.objects.new('AutoSun', light_auto_sun)
scene.collection.objects.link(ob_auto_sun)
ob_auto_sun.rotation_euler = (0.872665, 0.174533, 0.523599)
bpy.context.view_layer.update()
